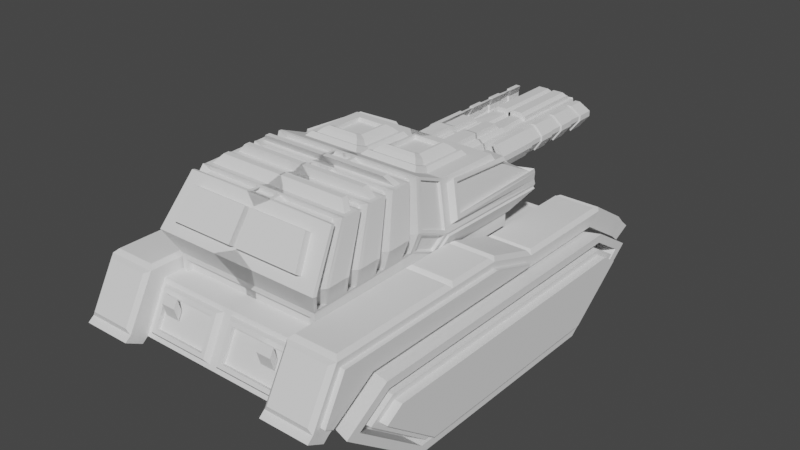 # Source: tank.blend  (saved by Blender 2.93.21; exported with 4.5.12 LTS)
import bpy
from mathutils import Matrix  # noqa: F401  (used for matrix-valued properties, if any)

bpy.ops.wm.read_factory_settings(use_empty=True)
scene = bpy.context.scene
scene.name = 'Scene'

# ---- collections
col_collection = bpy.data.collections.new('Collection'); scene.collection.children.link(col_collection)

# ---- world
world_world = bpy.data.worlds.new('World'); scene.world = world_world
world_world.use_nodes = True; world_world.node_tree.nodes.clear()
_N = world_world.node_tree.nodes; _L = world_world.node_tree.links
n0 = _N.new('ShaderNodeOutputWorld'); n0.name = 'World Output'; n0.location = (300, 300)
n1 = _N.new('ShaderNodeBackground'); n1.name = 'Background'; n1.location = (10, 300)
n1.inputs[0].default_value = (0.05088, 0.05088, 0.05088, 1.0)
_L.new(n1.outputs[0], n0.inputs[0])
n0.is_active_output = True
world_world.color = (0.05088, 0.05088, 0.05088)
world_world.use_sun_shadow = False
world_world.sun_shadow_jitter_overblur = 0.0

# ---- meshes
me_cube_013 = bpy.data.meshes.new('Cube.013')
me_cube_013.from_pydata([(-1.0, -1.479, -0.4168), (-0.95, -2.537, 0.4615), (-1.0, 1.48, -0.4168), (-0.95, 2.541, 0.4824), (-0.95, -2.288, 0.958), (-0.95, 2.044, 0.7911), (0.0, 1.48, -0.4168), (-0.05, 2.541, 0.4824), (0.0, -1.479, -0.4168), (-0.05, -2.537, 0.4615), (-0.05, -2.288, 0.958), (-0.05, 2.044, 0.7911), (-1.214, 1.48, -0.4168), (-1.214, -1.479, -0.4168), (-1.214, -2.559, 0.4168), (-1.214, 2.56, 0.4168), (-1.214, -1.977, 0.7783), (-1.214, 1.978, 0.7783), (-1.041, -2.381, 1.198), (-1.041, 2.211, 0.9398), (-1.041, -2.79, 0.6012), (-1.041, 2.756, 0.6007), (-1.568, -2.381, 1.198), (-1.568, 2.211, 0.9398), (-1.568, -2.79, 0.6012), (-1.568, 2.756, 0.6007), (-1.0, -1.977, 0.7783), (-1.0, 1.978, 0.7783), (-1.0, -2.559, 0.4168), (-1.0, 2.56, 0.4168), (-1.611, -1.998, 0.853), (-1.609, 1.978, 0.7783), (-1.611, -2.561, 0.5034), (-1.609, 2.56, 0.4168), (-1.611, 2.668, 0.3269), (-1.002, 2.668, 0.3269), (-1.62, 2.883, 0.4452), (-0.993, 2.883, 0.4452), (-1.611, -2.633, 0.3552), (-1.001, -2.633, 0.3552), (-1.62, -2.848, 0.4735), (-0.9924, -2.848, 0.4735), (-1.214, 1.34, -0.3657), (-1.214, -1.339, -0.3657), (-1.214, -2.317, 0.3892), (-1.214, 2.318, 0.3892), (-1.214, -1.79, 0.7166), (-1.214, 1.791, 0.7166), (-1.79, 1.412, -0.3197), (-1.79, -1.411, -0.3197), (-1.79, -2.334, 0.3929), (-1.79, 2.513, 0.4012), (-1.79, -1.907, 0.6586), (-1.79, 1.907, 0.6586), (-1.0, 0.4934, -0.4168), (-1.0, -0.4928, -0.4168), (0.0, 0.8534, 0.4168), (0.0, -0.8528, 0.4168), (0.0, 0.4934, -0.4168), (0.0, -0.4928, -0.4168), (-1.0, -0.6588, 1.003), (-1.0, 0.6594, 0.7783), (0.0, 0.6594, 0.7783), (0.0, -0.6588, 1.003), (-1.214, 0.4934, -0.4168), (-1.214, -0.4928, -0.4168), (-1.214, -0.8528, 0.4168), (-1.214, 0.8534, 0.4168), (-1.214, -0.6588, 0.7783), (-1.214, 0.6594, 0.7783), (-1.0, -0.6588, 0.7783), (-1.0, 0.6594, 0.7783), (-1.611, -0.6588, 0.853), (-1.612, 0.6075, 0.853), (-1.041, -0.6642, 1.198), (-1.041, 0.7648, 0.9731), (-1.568, -0.6642, 1.198), (-1.568, 0.7648, 0.9731), (0.0001768, 0.3357, 0.7939), (-0.8232, 0.3357, 0.7939), (-1.0, 0.0002854, -0.4168), (0.0, 0.0002853, 0.4168), (0.0, 0.0002854, -0.4168), (-1.0, 0.0002855, 1.003), (0.0, 0.0002855, 1.003), (-1.214, 0.0002854, -0.4168), (-1.214, 0.0002856, 0.4168), (-1.214, 0.0002855, 0.7783), (-1.0, 0.0002855, 0.7783), (-1.611, 0.0002855, 0.853), (-1.041, 0.06181, 1.18), (-1.568, 0.06181, 1.18), (0.0001768, 1.029, 0.7939), (-0.8232, 1.029, 0.7939), (-1.79, 1.453, -0.4173), (-1.79, -1.452, -0.4173), (-1.79, -2.513, 0.4012), (-1.79, 2.335, 0.3929), (-1.79, -1.941, 0.7562), (-1.79, 1.942, 0.7562), (-1.545, -2.334, 0.3929), (-1.545, 2.335, 0.3929), (-1.545, 1.38, -0.2455), (-1.545, -1.38, -0.2455), (-1.545, -1.88, 0.5844), (-1.545, 1.881, 0.5844), (-1.545, 1.412, -0.3197), (-1.545, -1.411, -0.3197), (-1.545, -2.198, 0.3866), (-1.545, 2.199, 0.3866), (-1.545, -1.907, 0.6586), (-1.545, 1.907, 0.6586), (-1.81, -2.198, 0.3866), (-1.81, 2.199, 0.3866), (-1.81, 1.357, -0.1785), (-1.81, -1.357, -0.1785), (-1.81, -1.861, 0.5174), (-1.81, 1.861, 0.5174), (-0.9609, 0.2198, 0.9214), (0.1378, 0.2198, 0.9214), (0.1378, 1.145, 0.9214), (-0.9609, 1.145, 0.9214), (-0.8232, 0.3357, 0.9214), (0.0001768, 0.3357, 0.9214), (0.0001768, 1.029, 0.9214), (-0.8232, 1.029, 0.9214), (-0.9759, -0.1561, 1.13), (0.1378, -0.1968, 1.101), (0.1127, 1.173, 1.106), (-0.9609, 1.145, 1.088), (-0.9609, -0.5502, 0.8123), (0.1378, -0.5502, 0.8123), (-0.9762, -0.6024, 1.282), (0.1378, -0.5612, 1.248), (-0.8954, -2.023, 0.8456), (0.07235, -2.023, 0.8456), (-0.9764, -2.008, 1.251), (0.07235, -2.031, 1.15), (-1.081, -0.06009, 1.437), (0.2712, -0.1369, 1.366), (0.1237, 1.425, 1.432), (-0.7803, 1.378, 1.468), (-1.093, -0.628, 1.55), (0.2712, -0.5899, 1.548), (-1.101, -2.138, 1.504), (-0.0413, -2.1, 1.623), (-0.9969, -0.03825, 1.888), (0.1603, -0.1081, 1.962), (-0.005217, 1.068, 1.769), (-0.5593, 1.084, 1.75), (-0.9826, -0.5253, 2.117), (0.1225, -0.5252, 2.114), (-0.9857, -1.742, 2.07), (0.1225, -1.742, 2.082), (0.1378, -0.7709, 1.243), (0.1378, -0.9811, 1.239), (0.1378, -1.191, 1.234), (0.1378, -1.401, 1.23), (0.1378, -1.612, 1.225), (0.1378, -1.822, 1.22), (0.1378, -1.811, 0.7847), (0.1378, -1.601, 0.7893), (0.1378, -1.39, 0.7939), (0.1378, -1.18, 0.7985), (0.1378, -0.97, 0.8031), (0.1378, -0.7598, 0.8077), (-0.9609, -1.811, 0.7847), (-0.9609, -1.601, 0.7893), (-0.9609, -1.39, 0.7939), (-0.9609, -1.18, 0.7985), (-0.9609, -0.97, 0.8031), (-0.9609, -0.7598, 0.8077), (-0.9764, -1.877, 1.254), (-0.9763, -1.585, 1.26), (-0.9764, -1.452, 1.263), (-0.9762, -1.162, 1.269), (-0.9763, -1.027, 1.272), (-0.9762, -0.7381, 1.279), (0.2712, -0.8165, 1.543), (0.2712, -1.044, 1.537), (0.2712, -1.271, 1.531), (0.2712, -1.498, 1.526), (0.2712, -1.725, 1.52), (0.2712, -1.952, 1.514), (-1.094, -1.952, 1.514), (-1.099, -1.684, 1.516), (-1.094, -1.498, 1.526), (-1.098, -1.232, 1.528), (-1.094, -1.044, 1.537), (-1.094, -0.8165, 1.543), (0.1225, -0.634, 2.111), (0.1225, -0.8941, 2.104), (0.1225, -1.003, 2.101), (0.1225, -1.263, 2.094), (0.1225, -1.373, 2.092), (0.1225, -1.633, 2.085), (-0.9323, -1.544, 2.087), (-0.9853, -1.372, 2.082), (-0.9323, -1.175, 2.097), (-0.9848, -1.003, 2.094), (-0.9323, -0.8054, 2.106), (-0.9323, -0.7227, 2.109), (-0.9609, -0.7709, 1.243), (-0.9744, -0.5332, 1.266), (-1.088, -0.5538, 1.568), (-0.7914, -0.3095, 2.043), (-0.8954, -2.031, 1.15), (-0.869, -2.1, 1.623), (-0.0316, -0.3095, 2.043), (-0.7887, -1.86, 1.966), (-0.03143, -1.86, 1.966), (0.1093, -1.544, 2.087), (-0.9609, -1.822, 1.22), (-0.9609, -1.612, 1.225), (-0.9609, -1.401, 1.23), (-0.9609, -1.191, 1.234), (-0.9609, -0.9811, 1.239), (0.1093, -0.7227, 2.109), (0.1093, -0.8054, 2.106), (0.1093, -1.092, 2.099), (0.1093, -1.175, 2.097), (0.1093, -1.461, 2.089), (-1.096, -0.7782, 1.541), (-0.9843, -0.6338, 2.106), (-1.092, -1.082, 1.539), (-0.9821, -0.8943, 2.11), (-1.094, -1.271, 1.531), (-0.9323, -1.092, 2.099), (-1.09, -1.538, 1.529), (-0.9816, -1.264, 2.103), (-1.094, -1.725, 1.52), (-0.9323, -1.461, 2.089), (-1.088, -1.993, 1.518), (-0.9812, -1.633, 2.096), (-0.9766, -0.7761, 1.492), (-0.9734, -0.6259, 1.501), (-0.8647, -0.6318, 2.057), (-0.8629, -0.5233, 2.068), (-0.9814, -2.136, 1.455), (-0.9688, -1.991, 1.469), (-0.9796, -1.682, 1.467), (-0.9705, -1.536, 1.48), (-0.978, -1.229, 1.479), (-0.972, -1.08, 1.491), (-0.866, -1.74, 2.021), (-0.8615, -1.631, 2.047), (-0.8656, -1.37, 2.033), (-0.862, -1.262, 2.054), (-0.8652, -1.001, 2.045), (-0.8624, -0.8922, 2.061), (-0.8565, -0.7361, 1.23), (-0.8566, -0.6003, 1.233), (-0.8567, -2.006, 1.202), (0.2421, -0.5232, 2.065), (0.2421, -1.74, 2.033), (0.2421, -1.631, 2.036), (-0.8568, -1.875, 1.205), (-0.8567, -1.583, 1.211), (-0.8567, -1.45, 1.214), (-0.8566, -1.16, 1.22), (-0.8566, -1.025, 1.223), (0.2421, -0.6319, 2.062), (0.2421, -0.8921, 2.055), (0.2421, -1.001, 2.052), (0.2421, -1.261, 2.046), (0.2421, -1.371, 2.043), (-1.102, 1.495, 1.425), (0.227, 1.503, 1.33), (-1.016, 0.8014, 1.879), (0.1603, 0.7737, 1.948), (-0.7292, 1.349, 1.335), (0.1237, 1.349, 1.335), (-0.4288, 0.8024, 1.767), (0.08185, 0.8024, 1.767), (-0.7292, 1.349, 1.335), (0.1237, 1.349, 1.335), (-0.4626, 0.9915, 1.616), (0.08185, 0.8024, 1.767), (-0.4861, 0.8656, 1.422), (0.05008, 0.8656, 1.422), (-0.39, 0.8656, 1.68), (0.01677, 0.8656, 1.68), (-0.4861, 1.453, 1.422), (0.05008, 1.453, 1.422), (0.01677, 1.453, 1.68), (-0.39, 1.453, 1.68), (0.05008, 1.552, 1.318), (0.01677, 1.552, 1.643), (0.05008, 2.012, 1.318), (0.01677, 2.012, 1.643), (-0.3484, 2.076, 1.318), (0.05008, 2.076, 1.318), (0.01677, 2.076, 1.59), (-0.2388, 2.561, 1.59), (-0.2951, 3.624, 1.344), (0.04205, 3.624, 1.344), (0.01502, 3.624, 1.564), (-0.2428, 3.624, 1.564), (-0.3484, 3.624, 1.318), (0.05008, 3.624, 1.318), (0.01677, 3.624, 1.59), (-0.2388, 3.598, 1.59), (-0.2951, 3.47, 1.344), (0.04205, 3.17, 1.344), (0.01502, 3.17, 1.564), (-0.2428, 3.47, 1.564), (-0.3399, 1.552, 1.643), (-0.4359, 1.552, 1.318), (-0.3399, 2.012, 1.643), (-0.4359, 2.012, 1.318), (-0.2839, 2.076, 1.59), (-0.007396, 2.561, 1.59), (-0.2839, 3.624, 1.59), (-0.007396, 3.599, 1.59), (-0.043, 3.519, 1.688), (-0.007396, 2.561, 1.648), (-0.2388, 2.561, 1.648), (-0.2388, 3.554, 1.648), (-0.3748, 1.584, 1.486), (-0.3949, 1.584, 1.416), (-0.3748, 1.98, 1.486), (-0.3949, 1.98, 1.416), (-0.5222, 1.584, 1.488), (-0.5222, 1.584, 1.415), (-0.5222, 1.98, 1.526), (-0.5222, 1.98, 1.453), (-0.5942, 1.584, 1.526), (-0.5942, 1.584, 1.453), (-0.5942, 1.98, 1.526), (-0.5942, 1.98, 1.453), (-0.4317, 1.98, 1.66), (-0.4317, 1.584, 1.66), (-0.4472, 1.98, 1.323), (-0.4472, 1.584, 1.323), (-0.4994, 1.98, 1.66), (-0.4994, 1.584, 1.66), (-0.5149, 1.98, 1.323), (-0.5149, 1.584, 1.323), (-0.5222, 3.543, 1.526), (-0.5222, 3.543, 1.453), (-0.5942, 3.543, 1.526), (-0.5942, 3.543, 1.453), (-0.5149, 3.439, 1.323), (-0.4472, 3.439, 1.323), (-0.4994, 3.439, 1.66), (-0.4317, 3.439, 1.66), (-0.4656, 3.216, 1.331), (-0.4472, 3.022, 1.323), (-0.4647, 2.799, 1.331), (-0.4472, 2.605, 1.323), (-0.4635, 2.382, 1.331), (-0.4611, 2.203, 1.332), (-0.5065, 2.203, 1.337), (-0.5149, 2.397, 1.323), (-0.5064, 2.619, 1.337), (-0.5149, 2.814, 1.323), (-0.5064, 3.036, 1.336), (-0.5072, 3.216, 1.34), (-0.5382, 2.217, 1.532), (-0.5222, 2.426, 1.526), (-0.5373, 2.664, 1.533), (-0.5222, 2.873, 1.526), (-0.5366, 3.11, 1.534), (-0.5409, 3.305, 1.527), (-0.4505, 3.216, 1.653), (-0.4317, 3.022, 1.66), (-0.4495, 2.799, 1.653), (-0.4317, 2.605, 1.66), (-0.4483, 2.382, 1.652), (-0.446, 2.203, 1.651), (-0.5775, 2.218, 1.521), (-0.5942, 2.426, 1.526), (-0.5769, 2.664, 1.522), (-0.5942, 2.873, 1.526), (-0.5763, 3.111, 1.523), (-0.5796, 3.305, 1.519), (-0.5794, 3.305, 1.46), (-0.5942, 3.096, 1.453), (-0.5789, 2.859, 1.46), (-0.5942, 2.65, 1.453), (-0.5783, 2.412, 1.459), (-0.5774, 2.218, 1.458), (-0.5384, 2.217, 1.448), (-0.5222, 2.426, 1.453), (-0.5376, 2.664, 1.447), (-0.5222, 2.873, 1.453), (-0.5369, 3.11, 1.445), (-0.541, 3.305, 1.453), (-0.4925, 3.216, 1.642), (-0.4994, 3.022, 1.66), (-0.4922, 2.799, 1.643), (-0.4994, 2.605, 1.66), (-0.4919, 2.382, 1.644), (-0.4915, 2.203, 1.645), (-0.5942, 2.203, 1.453), (-0.5149, 2.188, 1.323), (-0.5942, 2.426, 1.453), (-0.5067, 2.382, 1.339), (-0.5768, 2.664, 1.457), (-0.5149, 2.605, 1.323), (-0.5942, 2.873, 1.453), (-0.5069, 2.799, 1.34), (-0.5762, 3.111, 1.456), (-0.5149, 3.022, 1.323), (-0.5942, 3.319, 1.453), (-0.5149, 3.231, 1.323), (-0.4472, 2.188, 1.323), (-0.5222, 2.203, 1.453), (-0.4472, 2.397, 1.323), (-0.5396, 2.412, 1.45), (-0.4592, 2.619, 1.332), (-0.5222, 2.65, 1.453), (-0.4472, 2.814, 1.323), (-0.5403, 2.859, 1.452), (-0.4571, 3.036, 1.333), (-0.5222, 3.096, 1.453), (-0.4472, 3.231, 1.323), (-0.5222, 3.319, 1.453), (-0.4994, 2.188, 1.66), (-0.5942, 2.203, 1.526), (-0.4994, 2.397, 1.66), (-0.5785, 2.412, 1.52), (-0.4913, 2.619, 1.646), (-0.5942, 2.65, 1.526), (-0.4994, 2.814, 1.66), (-0.5791, 2.859, 1.52), (-0.4912, 3.036, 1.647), (-0.5942, 3.096, 1.526), (-0.4994, 3.231, 1.66), (-0.5942, 3.319, 1.526), (-0.4317, 2.188, 1.66), (-0.4317, 2.397, 1.66), (-0.4441, 2.619, 1.651), (-0.4317, 2.814, 1.66), (-0.442, 3.036, 1.65), (-0.4317, 3.231, 1.66), (-0.5222, 2.203, 1.526), (-0.5394, 2.412, 1.53), (-0.5222, 2.65, 1.526), (-0.5402, 2.859, 1.528), (-0.5222, 3.096, 1.526), (-0.5222, 3.319, 1.526), (-0.2977, 0.9364, 1.717), (-0.4646, 0.8656, 1.418), (0.02858, 0.8656, 1.421), (-0.07557, 0.9364, 1.72), (-0.3685, 1.449, 1.682), (-0.4646, 1.451, 1.425), (0.02858, 1.453, 1.422), (-0.004739, 1.453, 1.68), (0.02858, 1.552, 1.318), (-0.004739, 1.552, 1.643), (-0.3184, 1.547, 1.645), (-0.4144, 1.549, 1.321), (-0.004739, 2.012, 1.643), (-0.3184, 2.007, 1.647), (-0.4144, 2.001, 1.318), (0.02858, 2.012, 1.318), (-0.2628, 2.07, 1.594), (-0.3268, 2.065, 1.318), (0.02858, 2.076, 1.318), (-0.004739, 2.076, 1.59), (0.02858, 3.624, 1.315), (-0.3268, 3.624, 1.305), (-0.2736, 3.624, 1.331), (0.02054, 3.624, 1.341), (-0.004739, 3.625, 1.59), (-0.006486, 3.624, 1.565), (-0.2213, 3.624, 1.576), (-0.2663, 3.639, 1.604), (-0.2213, 3.17, 1.562), (-0.2736, 3.17, 1.342), (0.02054, 3.17, 1.343), (-0.006486, 3.17, 1.563), (0.01411, 2.561, 1.59), (-0.2173, 2.56, 1.59), (-0.2173, 3.61, 1.59), (0.01411, 3.598, 1.59), (0.01411, 3.554, 1.648), (0.01411, 2.561, 1.648), (-0.1817, 3.519, 1.688), (-0.2173, 2.561, 1.648), (-0.004739, 0.8656, 1.679), (-0.3685, 0.8656, 1.677), (-0.007396, 3.554, 1.648), (-0.2173, 3.554, 1.648), (-0.3329, 1.441, 1.725), (-0.04034, 1.453, 1.721), (-0.04034, 1.552, 1.684), (-0.2827, 1.54, 1.688), (-0.07556, 1.975, 1.684), (-0.2475, 1.966, 1.693), (-0.2279, 2.06, 1.641), (-0.04034, 2.076, 1.63), (-0.043, 2.561, 1.63), (-0.1817, 2.558, 1.63), (-0.043, 2.561, 1.688), (-0.1817, 2.561, 1.688), (-0.04034, 2.012, 1.684), (-0.2827, 1.999, 1.694), (-0.04034, 0.9012, 1.719), (-0.3329, 0.9012, 1.717), (-0.2977, 1.434, 1.728), (-0.07557, 1.453, 1.721), (-0.07557, 1.552, 1.684), (-0.2474, 1.532, 1.69), (-0.0885, 1.464, 1.785), (-0.2789, 1.447, 1.791), (-0.0885, 1.548, 1.754), (-0.2358, 1.532, 1.759), (-0.08849, 1.911, 1.754), (-0.2359, 1.903, 1.761), (-0.0885, 1.021, 1.784), (-0.2789, 1.021, 1.782), (-1.041, 2.094, 0.9731), (-1.568, 2.094, 0.9731), (-0.991, 2.775, 0.5351), (-1.618, 2.775, 0.5351), (-0.991, 2.144, 0.927), (-1.618, 2.144, 0.927), (-1.041, 0.6809, 0.986), (-1.568, 0.6809, 0.986), (-1.041, -0.04971, 1.198), (-0.991, 0.7148, 0.927), (-1.568, -0.04971, 1.198), (-1.616, 0.6173, 0.8793), (-1.041, -0.7642, 1.198), (-1.568, -0.7642, 1.198), (-0.991, 0.0002855, 1.151), (-1.616, -0.01117, 1.077), (-1.041, -2.496, 1.13), (-1.568, -2.496, 1.13), (-0.991, -0.7142, 1.151), (-1.616, -0.7142, 1.077), (-0.991, -2.431, 1.151), (-1.616, -2.388, 1.077), (-0.991, -2.774, 0.5351), (-1.617, -2.672, 0.5644), (-1.0, 2.56, 0.4168), (-1.0, 1.978, 0.7783), (0.0, 2.56, 0.4168), (0.0, 1.978, 0.7783), (-0.7914, -0.1081, 1.962), (-1.079, -0.1097, 1.336), (-1.094, 1.531, 1.349), (-0.7914, 0.5819, 1.951), (-0.4626, 1.068, 1.769), (-0.7292, 1.425, 1.432), (-1.051, 0.9119, 1.893), (-1.121, 1.473, 1.527), (-1.071, 0.04761, 1.896), (-1.134, 0.03091, 1.551), (-0.751, 1.153, 1.777), (-0.8971, 1.343, 1.585), (-0.0316, 0.5819, 1.951), (-0.0316, -0.1081, 1.962), (-0.9833, 0.7737, 1.948), (-0.9895, -0.1412, 1.941), (-0.9895, -0.4628, 2.071), (0.1603, -0.4875, 2.115), (-0.7468, -0.06191, 2.015), (-0.07626, -0.06191, 2.015), (-0.1155, 0.5078, 2.006), (-0.7076, 0.5078, 2.006), (-0.7076, -0.2033, 2.072), (-0.1155, -0.2033, 2.072), (-0.9708, 1.164, 1.12), (0.1378, 1.145, 1.088), (-0.9744, -0.219, 1.139), (-1.088, -0.1668, 1.412), (-1.084, 1.512, 1.317), (-1.099, 1.521, 1.295), (0.2712, 1.531, 1.349), (-0.9858, 1.173, 1.097), (0.09774, 1.182, 1.084), (-0.9908, -0.1472, 1.108), (-1.094, -0.1008, 1.313), (0.2121, 1.512, 1.308), (-1.609, -2.559, 0.4168), (-1.609, -1.977, 0.7783), (-1.618, -2.774, 0.5351), (-1.618, -2.431, 1.151), (-1.609, -0.6588, 0.7783), (-1.609, 0.0002855, 0.7783), (-1.609, 0.6594, 0.7783), (-1.618, -0.7142, 1.151), (-1.618, 0.0002855, 1.151), (-1.618, 0.7148, 0.927), (-1.67, -1.998, 0.8504), (-1.675, -2.387, 1.074), (-1.675, -0.714, 1.074), (-1.67, -0.6586, 0.8504), (-1.675, -0.01093, 1.074), (-1.67, 0.000522, 0.8504), (-1.67, -2.561, 0.5008), (-1.676, -2.672, 0.5618), (-1.67, 0.6077, 0.8504), (-1.675, 0.6175, 0.8767), (-1.0, -2.559, 0.4168), (0.0, -2.559, 0.4168), (0.0, -2.265, 1.003), (-1.0, -2.265, 1.003), (0.0, -2.559, 0.4168), (-1.0, -2.559, 0.4168), (0.0, -2.265, 1.003), (-1.0, -2.265, 1.003), (-0.1499, -2.55, 0.5587), (-0.8501, -2.55, 0.5587), (-0.1499, -2.374, 0.9106), (-0.8501, -2.374, 0.9106), (-1.094, -2.18, 1.508), (0.2712, -2.18, 1.508), (-0.9833, -1.78, 2.081), (0.1603, -1.78, 2.081), (-0.869, -2.174, 1.675), (-0.0413, -2.174, 1.675), (-0.7887, -1.935, 2.018), (-0.03143, -1.935, 2.018), (-0.9833, -0.1081, 1.962), (-1.081, -0.1713, 1.35), (-1.081, -0.5561, 1.506), (-0.9833, -0.4875, 2.115), (-0.9538, -0.1438, 1.934), (-1.052, -0.1694, 1.405), (-1.052, -0.5564, 1.561), (-0.9538, -0.4654, 2.064), (-0.9609, -0.1968, 1.101), (-1.094, -0.1369, 1.366), (-0.9609, -0.5612, 1.248), (-1.094, -0.5899, 1.548), (-0.9385, -0.2124, 1.156), (-1.045, -0.1646, 1.367), (-0.9385, -0.5266, 1.282), (-1.045, -0.5494, 1.522), (-0.07626, 0.547, 2.006), (-0.1155, -0.06191, 2.015), (-0.7468, 0.547, 2.006), (-0.7076, -0.06191, 2.015), (-0.7468, -0.2397, 2.087), (-0.07626, -0.2397, 2.087), (-0.6109, -0.01753, 2.11), (-0.1605, -0.02685, 2.068), (-0.2399, 0.3681, 2.104), (-0.5831, 0.3681, 2.104), (-0.5831, -0.07253, 2.132), (-0.2399, -0.07253, 2.132), (-0.1605, 0.4561, 2.061), (-0.2121, -0.01753, 2.11), (-0.6625, 0.4561, 2.061), (-0.6625, -0.02685, 2.068), (-0.6625, -0.1467, 2.117), (-0.1605, -0.1467, 2.117), (-1.81, 1.38, -0.2455), (-1.81, -1.38, -0.2455), (-1.81, -2.081, 0.3806), (-1.81, 2.082, 0.3806), (-1.81, -1.88, 0.5844), (-1.81, 1.881, 0.5844), (-1.912, -2.081, 0.3806), (-1.912, 2.082, 0.3806), (-1.912, 1.357, -0.1785), (-1.912, -1.357, -0.1785), (-1.912, -1.861, 0.5174), (-1.912, 1.861, 0.5174), (0.1603, -0.6717, 2.11), (0.1603, -0.8564, 2.105), (0.1603, -1.041, 2.1), (0.1603, -1.226, 2.095), (0.1603, -1.41, 2.091), (0.1603, -1.595, 2.086), (-0.9833, -1.595, 2.086), (-0.9833, -1.41, 2.091), (-0.9833, -1.226, 2.095), (-0.9833, -1.041, 2.1), (-0.9833, -0.8564, 2.105), (-0.9833, -0.6717, 2.11), (0.01028, -0.8035, 2.212), (0.01028, -0.8705, 2.211), (0.01028, -1.103, 2.205), (0.01028, -1.17, 2.203), (0.01028, -1.402, 2.197), (0.01028, -1.469, 2.195), (-0.8333, -1.469, 2.195), (-0.8333, -1.402, 2.197), (-0.8333, -1.17, 2.203), (-0.8333, -1.103, 2.205), (-0.8333, -0.8705, 2.211), (-0.8333, -0.8035, 2.212), (-0.2121, 0.3959, 2.104), (-0.2399, -0.01753, 2.11), (-0.6109, 0.3959, 2.104), (-0.5831, -0.01753, 2.11), (-0.6109, -0.09833, 2.143), (-0.2121, -0.09833, 2.143), (-0.5831, -0.02734, 2.062), (-0.2399, -0.02734, 2.062), (-0.2399, 0.3583, 2.056), (-0.5831, 0.3583, 2.056), (-0.5831, -0.08234, 2.084), (-0.2399, -0.08234, 2.084), (-0.09962, -2.573, 0.5138), (-0.9004, -2.573, 0.5138), (-0.09962, -2.351, 0.9555), (-0.9004, -2.351, 0.9555), (-0.1499, -2.502, 0.5344), (-0.8501, -2.502, 0.5344), (-0.1499, -2.325, 0.8863), (-0.8501, -2.325, 0.8863), (-0.6056, -2.439, 0.7027), (-0.7929, -2.439, 0.7027), (-0.6056, -2.388, 0.8048), (-0.7929, -2.388, 0.8048), (-0.6056, -2.484, 0.8594), (-0.7929, -2.484, 0.8594), (-0.6056, -2.432, 0.9615), (-0.7929, -2.432, 0.9615), (-0.9609, -2.021, 0.7801), (0.1378, -2.021, 0.7801), (-0.9609, -2.032, 1.216), (0.1378, -2.032, 1.216), (-0.8954, -1.959, 0.8472), (0.07235, -1.959, 0.8472), (-0.8954, -1.967, 1.152), (0.07235, -1.967, 1.152), (-1.061, -0.00201, 1.95), (-1.145, -0.02385, 1.499), (-1.127, 1.445, 1.58), (-1.076, 0.932, 1.844), (-0.6821, 1.14, 1.789), (-0.8607, 1.378, 1.561), (-1.035, 0.9098, 1.802), (-1.085, 1.423, 1.538), (-1.03, 0.02539, 1.854), (-1.093, 0.008691, 1.509), (-0.7098, 1.13, 1.735), (-0.8559, 1.321, 1.543)], [], [(598, 601, 26, 28), (8, 599, 598, 0), (55, 0, 13, 65), (55, 59, 8, 0), (2, 538, 540, 6), (63, 60, 601, 600), (9, 10, 702, 700), (7, 3, 5, 11), (56, 62, 541, 540), (64, 67, 15, 12), (66, 14, 16, 68), (538, 2, 12, 15), (0, 598, 14, 13), (14, 598, 28, 578), (68, 16, 579, 582), (20, 530, 531, 24), (75, 514, 515, 77), (19, 21, 25, 23), (16, 14, 578, 579), (61, 539, 27, 71), (538, 15, 33, 29), (539, 538, 29, 27), (15, 17, 31, 33), (587, 519, 31, 584), (533, 529, 592, 590), (519, 517, 33, 31), (580, 578, 38, 40), (517, 516, 37, 36), (92, 78, 79, 93), (36, 37, 35, 34), (29, 33, 34, 35), (33, 517, 36, 34), (41, 40, 38, 39), (536, 580, 40, 41), (578, 28, 39, 38), (43, 42, 45, 44), (45, 47, 46, 44), (97, 48, 106, 101), (50, 52, 110, 100), (47, 45, 51, 99), (46, 47, 99, 98), (42, 43, 95, 94), (44, 46, 98, 96), (45, 42, 94, 51), (43, 44, 96, 95), (32, 537, 595, 594), (535, 533, 590, 589), (601, 60, 70, 26), (83, 61, 71, 88), (18, 526, 527, 22), (90, 520, 521, 91), (17, 69, 584, 31), (87, 68, 582, 583), (15, 67, 69, 17), (86, 66, 68, 87), (13, 14, 66, 65), (85, 86, 67, 64), (599, 600, 63, 57), (81, 84, 62, 56), (541, 539, 61, 62), (84, 83, 60, 63), (2, 6, 58, 54), (80, 82, 59, 55), (2, 54, 64, 12), (80, 55, 65, 85), (54, 80, 85, 64), (54, 58, 82, 80), (62, 61, 83, 84), (57, 63, 84, 81), (65, 66, 86, 85), (67, 86, 87, 69), (69, 87, 583, 584), (74, 522, 524, 76), (60, 83, 88, 70), (89, 72, 591, 593), (88, 71, 27, 29, 35, 37, 516, 518, 523, 528, 532, 534, 536, 41, 39, 28, 26, 70), (49, 48, 94, 95), (50, 49, 95, 96), (48, 97, 51, 94), (53, 52, 98, 99), (52, 50, 96, 98), (97, 53, 99, 51), (109, 102, 652, 113), (108, 104, 656, 112), (48, 49, 107, 106), (53, 97, 101, 111), (52, 53, 111, 110), (49, 50, 100, 107), (103, 102, 106, 107), (108, 103, 107, 100), (102, 109, 101, 106), (105, 104, 110, 111), (104, 108, 100, 110), (109, 105, 111, 101), (655, 114, 660, 659), (654, 116, 662, 658), (102, 103, 653, 652), (105, 109, 113, 657), (104, 105, 657, 656), (103, 108, 112, 653), (120, 121, 129, 567), (93, 79, 122, 125), (79, 78, 123, 122), (78, 92, 124, 123), (92, 93, 125, 124), (119, 118, 122, 123), (120, 119, 123, 124), (121, 120, 124, 125), (118, 121, 125, 122), (127, 567, 572, 139), (626, 118, 130, 628), (121, 118, 626, 129), (119, 120, 567, 127), (118, 119, 131, 130), (119, 127, 133, 131), (232, 172, 256, 239), (166, 160, 717, 716), (212, 166, 716, 718), (267, 128, 574, 577), (266, 138, 725, 549), (204, 558, 625, 624), (718, 719, 611, 610), (133, 127, 139, 143), (128, 566, 573, 574), (203, 620, 633, 632), (154, 133, 143, 178), (542, 205, 638, 560), (554, 545, 636, 634), (151, 150, 237, 253), (178, 143, 559, 664), (143, 139, 147, 559), (547, 546, 272, 270), (229, 228, 241, 247), (145, 210, 617, 615), (173, 185, 240, 257), (189, 188, 674, 675), (142, 132, 251, 235), (226, 186, 672, 673), (187, 199, 248, 242), (230, 184, 670, 671), (611, 183, 669, 613), (183, 182, 668, 669), (182, 181, 667, 668), (181, 180, 666, 667), (180, 179, 665, 666), (179, 178, 664, 665), (228, 174, 258, 241), (201, 200, 686, 687), (136, 144, 238, 252), (219, 227, 685, 678), (225, 224, 243, 249), (220, 219, 678, 679), (719, 159, 183, 611), (159, 158, 182, 183), (158, 157, 181, 182), (157, 156, 180, 181), (156, 155, 179, 180), (155, 154, 178, 179), (628, 130, 171, 202), (202, 171, 170, 216), (216, 170, 169, 215), (215, 169, 168, 214), (214, 168, 167, 213), (213, 167, 166, 212), (130, 131, 165, 171), (171, 165, 164, 170), (170, 164, 163, 169), (169, 163, 162, 168), (168, 162, 161, 167), (167, 161, 160, 166), (175, 187, 242, 259), (202, 216, 188, 189), (150, 142, 235, 237), (215, 214, 186, 226), (222, 223, 236, 234), (213, 212, 184, 230), (131, 133, 154, 165), (165, 154, 155, 164), (164, 155, 156, 163), (163, 156, 157, 162), (162, 157, 158, 161), (161, 158, 159, 160), (177, 132, 628, 202), (142, 150, 621, 629), (144, 136, 718, 610), (132, 142, 629, 628), (150, 151, 559, 621), (153, 152, 612, 613), (195, 153, 613, 669), (152, 144, 610, 612), (136, 172, 212, 718), (173, 174, 214, 213), (175, 176, 216, 215), (151, 190, 664, 559), (191, 192, 666, 665), (193, 194, 668, 667), (223, 222, 189, 675), (224, 225, 674, 188), (199, 187, 226, 673), (228, 229, 672, 186), (197, 185, 230, 671), (232, 233, 670, 184), (190, 223, 675, 664), (225, 191, 665, 674), (192, 199, 673, 666), (229, 193, 667, 672), (194, 197, 671, 668), (233, 195, 669, 670), (222, 177, 202, 189), (176, 224, 188, 216), (187, 175, 215, 226), (174, 228, 186, 214), (185, 173, 213, 230), (172, 232, 184, 212), (256, 252, 238, 239), (255, 245, 244, 254), (239, 238, 244, 245), (235, 234, 236, 237), (243, 242, 248, 249), (241, 240, 246, 247), (253, 237, 236, 261), (262, 249, 248, 263), (264, 247, 246, 265), (251, 250, 234, 235), (260, 259, 242, 243), (258, 257, 240, 241), (185, 197, 246, 240), (152, 153, 254, 244), (233, 232, 239, 245), (153, 195, 255, 254), (223, 190, 261, 236), (144, 152, 244, 238), (191, 225, 249, 262), (172, 136, 252, 256), (199, 192, 263, 248), (174, 173, 257, 258), (193, 229, 247, 264), (176, 175, 259, 260), (197, 194, 265, 246), (190, 151, 253, 261), (195, 233, 245, 255), (192, 191, 262, 263), (177, 222, 234, 250), (194, 193, 264, 265), (132, 177, 250, 251), (224, 176, 260, 243), (547, 140, 572, 544), (148, 546, 556, 269), (149, 141, 729, 728), (271, 270, 272, 273), (140, 547, 270, 271), (546, 148, 273, 272), (275, 274, 276, 277), (444, 482, 483, 443), (284, 283, 286, 287), (278, 280, 285, 282), (444, 443, 447, 448), (281, 279, 283, 284), (505, 502, 507, 509), (491, 505, 509, 511), (490, 491, 511, 510), (282, 285, 306, 307), (448, 447, 453, 450), (309, 308, 310, 290), (450, 453, 456, 457), (287, 286, 288, 289), (457, 456, 459, 460), (289, 288, 291, 292), (499, 498, 493, 492), (301, 293, 316, 317), (290, 310, 312, 298), (460, 459, 463, 462), (468, 467, 473, 470), (464, 465, 462, 463), (467, 468, 469, 466), (297, 294, 298, 312), (472, 471, 470, 473), (294, 297, 305, 302), (465, 464, 471, 472), (307, 306, 308, 309), (494, 495, 492, 493), (476, 313, 466, 469), (477, 474, 292, 300), (293, 301, 312, 310), (497, 496, 314, 480), (313, 476, 485, 484), (474, 477, 478, 479), (495, 494, 496, 497), (319, 321, 320, 318), (323, 322, 326, 327), (318, 320, 324, 322), (319, 318, 322, 323), (321, 319, 323, 325), (320, 321, 325, 324), (327, 326, 328, 329), (404, 429, 340, 341), (435, 441, 338, 345), (327, 329, 336, 337), (332, 333, 337, 336), (331, 330, 334, 335), (325, 323, 333, 332), (326, 322, 331, 335), (328, 326, 335, 334), (416, 405, 342, 343), (323, 327, 337, 333), (322, 324, 330, 331), (341, 339, 343, 342), (338, 339, 341, 340), (338, 340, 344, 345), (441, 417, 339, 338), (428, 435, 345, 344), (429, 428, 344, 340), (417, 416, 343, 339), (405, 404, 341, 342), (336, 329, 394, 395), (352, 381, 380, 397), (353, 396, 379, 399), (354, 398, 378, 401), (355, 400, 377, 403), (356, 402, 376, 357), (325, 332, 406, 407), (382, 351, 350, 409), (383, 408, 349, 411), (384, 410, 348, 413), (385, 412, 347, 415), (386, 414, 346, 387), (328, 334, 418, 419), (370, 393, 392, 421), (371, 420, 391, 423), (372, 422, 390, 425), (373, 424, 389, 427), (374, 426, 388, 375), (334, 330, 430, 418), (393, 369, 368, 392), (420, 431, 367, 391), (422, 432, 366, 390), (424, 433, 365, 389), (426, 434, 364, 388), (324, 325, 407, 436), (358, 382, 409, 437), (359, 383, 411, 438), (360, 384, 413, 439), (361, 385, 415, 440), (362, 386, 387, 363), (332, 336, 395, 406), (351, 352, 397, 350), (408, 353, 399, 349), (410, 354, 401, 348), (412, 355, 403, 347), (414, 356, 357, 346), (330, 324, 436, 430), (369, 358, 437, 368), (431, 359, 438, 367), (432, 360, 439, 366), (433, 361, 440, 365), (434, 362, 363, 364), (329, 328, 419, 394), (381, 370, 421, 380), (396, 371, 423, 379), (398, 372, 425, 378), (400, 373, 427, 377), (402, 374, 375, 376), (381, 352, 395, 394), (397, 380, 396, 353), (398, 354, 399, 379), (401, 378, 400, 355), (402, 356, 403, 377), (357, 376, 404, 405), (351, 382, 407, 406), (409, 350, 408, 383), (410, 384, 411, 349), (413, 348, 412, 385), (414, 386, 415, 347), (387, 346, 416, 417), (393, 370, 419, 418), (421, 392, 420, 371), (422, 372, 423, 391), (425, 390, 424, 373), (426, 374, 427, 389), (375, 388, 428, 429), (369, 393, 418, 430), (392, 368, 431, 420), (432, 422, 391, 367), (390, 366, 433, 424), (434, 426, 389, 365), (388, 364, 435, 428), (382, 358, 436, 407), (437, 409, 383, 359), (384, 360, 438, 411), (439, 413, 385, 361), (386, 362, 440, 415), (363, 387, 417, 441), (352, 351, 406, 395), (350, 397, 353, 408), (354, 410, 349, 399), (348, 401, 355, 412), (356, 414, 347, 403), (346, 357, 405, 416), (358, 369, 430, 436), (368, 437, 359, 431), (360, 432, 367, 438), (366, 439, 361, 433), (362, 434, 365, 440), (364, 363, 441, 435), (370, 381, 394, 419), (380, 421, 371, 396), (372, 398, 379, 423), (378, 425, 373, 400), (374, 402, 377, 427), (376, 375, 429, 404), (443, 483, 280, 278), (482, 444, 279, 281), (483, 446, 285, 280), (447, 443, 278, 282), (444, 448, 283, 279), (449, 482, 281, 284), (448, 450, 286, 283), (451, 449, 284, 287), (446, 452, 306, 285), (453, 447, 282, 307), (454, 451, 287, 289), (452, 455, 308, 306), (456, 453, 307, 309), (450, 457, 288, 286), (455, 458, 310, 308), (459, 456, 309, 290), (457, 460, 291, 288), (461, 454, 289, 292), (460, 462, 299, 291), (463, 459, 290, 298), (464, 463, 298, 294), (462, 465, 295, 299), (467, 466, 300, 296), (469, 468, 297, 312), (470, 471, 302, 305), (472, 473, 304, 303), (473, 467, 296, 304), (468, 470, 305, 297), (471, 464, 294, 302), (465, 472, 303, 295), (311, 461, 292, 474), (458, 475, 293, 310), (476, 469, 312, 301), (466, 313, 477, 300), (484, 315, 479, 478), (481, 485, 317, 316), (475, 481, 316, 293), (485, 476, 301, 317), (313, 484, 478, 477), (315, 311, 474, 479), (500, 501, 483, 482), (480, 314, 484, 485), (501, 486, 446, 483), (487, 500, 482, 449), (488, 487, 449, 451), (486, 489, 452, 446), (498, 488, 451, 454), (489, 499, 455, 452), (499, 492, 458, 455), (493, 498, 454, 461), (494, 493, 461, 311), (492, 495, 475, 458), (314, 496, 315, 484), (497, 480, 485, 481), (495, 497, 481, 475), (496, 494, 311, 315), (491, 490, 498, 499), (445, 442, 501, 500), (442, 502, 486, 501), (503, 445, 500, 487), (504, 503, 487, 488), (502, 505, 489, 486), (490, 504, 488, 498), (505, 491, 499, 489), (513, 512, 506, 507), (509, 508, 510, 511), (507, 506, 508, 509), (445, 503, 506, 512), (442, 445, 512, 513), (504, 490, 510, 508), (503, 504, 508, 506), (502, 442, 513, 507), (19, 23, 519, 518), (21, 19, 518, 516), (23, 25, 517, 519), (25, 21, 516, 517), (515, 514, 518, 519), (514, 75, 523, 518), (77, 515, 519, 587), (75, 77, 587, 523), (520, 90, 528, 523), (91, 521, 587, 586), (521, 520, 523, 587), (90, 91, 586, 528), (74, 76, 585, 532), (522, 74, 532, 528), (76, 524, 586, 585), (524, 522, 528, 586), (18, 22, 581, 534), (526, 18, 534, 532), (22, 527, 585, 581), (527, 526, 532, 585), (531, 530, 534, 581), (530, 20, 536, 534), (24, 531, 581, 580), (20, 24, 580, 536), (3, 7, 540, 538), (11, 5, 539, 541), (5, 3, 538, 539), (7, 11, 541, 540), (146, 138, 627, 618), (138, 266, 544, 627), (268, 146, 618, 556), (141, 149, 546, 547), (266, 141, 547, 544), (149, 268, 556, 546), (727, 552, 734, 730), (551, 550, 732, 733), (141, 266, 549, 729), (146, 268, 548, 724), (138, 146, 724, 725), (268, 149, 728, 548), (554, 555, 147, 269), (545, 554, 269, 556), (542, 545, 556, 618), (208, 205, 621, 559), (205, 542, 618, 621), (555, 208, 559, 147), (635, 562, 646, 641), (563, 637, 649, 648), (555, 554, 634, 561), (545, 542, 560, 636), (208, 555, 561, 639), (205, 208, 639, 638), (566, 128, 567, 129), (126, 566, 129, 626), (543, 126, 626, 627), (267, 570, 544, 572), (570, 543, 627, 544), (128, 267, 572, 567), (573, 575, 576, 571), (574, 573, 571, 577), (570, 267, 577, 571), (566, 126, 575, 573), (543, 570, 571, 576), (126, 543, 576, 575), (32, 30, 579, 578), (535, 537, 580, 581), (537, 32, 578, 580), (30, 72, 582, 579), (89, 73, 584, 583), (533, 535, 581, 585), (525, 529, 586, 587), (73, 525, 587, 584), (72, 89, 583, 582), (529, 533, 585, 586), (595, 589, 588, 594), (589, 590, 591, 588), (592, 597, 596, 593), (590, 592, 593, 591), (529, 525, 597, 592), (72, 30, 588, 591), (30, 32, 594, 588), (525, 73, 596, 597), (73, 89, 593, 596), (537, 535, 589, 595), (602, 603, 598, 599), (605, 604, 600, 601), (603, 605, 601, 598), (604, 602, 599, 600), (9, 1, 603, 602), (4, 10, 604, 605), (1, 4, 605, 603), (10, 9, 602, 604), (607, 606, 704, 705), (10, 4, 703, 702), (4, 1, 701, 703), (1, 9, 700, 701), (145, 207, 610, 611), (209, 210, 613, 612), (210, 145, 611, 613), (207, 209, 612, 610), (614, 615, 617, 616), (207, 145, 615, 614), (209, 207, 614, 616), (210, 209, 616, 617), (569, 557, 618, 627), (558, 204, 629, 621), (204, 569, 627, 629), (557, 558, 621, 618), (623, 624, 625, 622), (569, 204, 624, 623), (557, 569, 623, 622), (558, 557, 622, 625), (568, 619, 627, 626), (203, 568, 626, 628), (619, 620, 629, 627), (620, 203, 628, 629), (630, 632, 633, 631), (568, 203, 632, 630), (620, 619, 631, 633), (619, 568, 630, 631), (562, 635, 561, 634), (563, 562, 634, 636), (637, 563, 636, 560), (565, 564, 638, 639), (564, 637, 560, 638), (635, 565, 639, 561), (645, 689, 695, 699), (689, 642, 696, 695), (565, 635, 641, 651), (564, 565, 651, 650), (562, 563, 648, 646), (637, 564, 650, 649), (688, 647, 641, 646), (690, 688, 646, 648), (640, 690, 648, 649), (693, 692, 650, 651), (692, 640, 649, 650), (647, 693, 651, 641), (115, 114, 652, 653), (654, 115, 653, 112), (114, 655, 113, 652), (117, 116, 656, 657), (116, 654, 112, 656), (655, 117, 657, 113), (661, 658, 659, 660), (659, 658, 662, 663), (114, 115, 661, 660), (117, 655, 659, 663), (116, 117, 663, 662), (115, 654, 658, 661), (217, 218, 665, 664), (219, 220, 667, 666), (221, 211, 669, 668), (196, 231, 671, 670), (198, 227, 673, 672), (200, 201, 675, 674), (201, 217, 664, 675), (218, 200, 674, 665), (227, 219, 666, 673), (220, 198, 672, 667), (231, 221, 668, 671), (211, 196, 670, 669), (676, 687, 686, 677), (678, 685, 684, 679), (680, 683, 682, 681), (211, 221, 680, 681), (198, 220, 679, 684), (217, 201, 687, 676), (231, 196, 682, 683), (221, 231, 683, 680), (218, 217, 676, 677), (200, 218, 677, 686), (227, 198, 684, 685), (196, 211, 681, 682), (642, 689, 647, 688), (643, 642, 688, 690), (691, 643, 690, 640), (645, 644, 692, 693), (644, 691, 640, 692), (689, 645, 693, 647), (696, 697, 694, 695), (695, 694, 698, 699), (644, 645, 699, 698), (642, 643, 697, 696), (691, 644, 698, 694), (643, 691, 694, 697), (606, 607, 701, 700), (609, 608, 702, 703), (607, 609, 703, 701), (608, 606, 700, 702), (705, 704, 706, 707), (606, 608, 706, 704), (608, 609, 707, 706), (609, 607, 705, 707), (709, 711, 710, 708), (713, 712, 714, 715), (711, 709, 713, 715), (709, 708, 712, 713), (708, 710, 714, 712), (710, 711, 715, 714), (135, 134, 716, 717), (206, 137, 719, 718), (134, 206, 718, 716), (720, 721, 723, 722), (134, 135, 721, 720), (206, 134, 720, 722), (137, 206, 722, 723), (550, 551, 725, 724), (551, 726, 549, 725), (727, 550, 724, 548), (553, 552, 728, 729), (726, 553, 729, 549), (552, 727, 548, 728), (731, 733, 732, 730), (734, 735, 731, 730), (552, 553, 735, 734), (726, 551, 733, 731), (553, 726, 731, 735), (550, 727, 730, 732)])
_uv = me_cube_013.uv_layers.new(name='UVMap')
_uv.uv.foreach_set('vector', [0.2997, 0.04229, 0.2997, 0.04229, 0.2997, 0.04229, 0.2997, 0.04229, 0.2997, 0.04229, 0.2997, 0.04229, 0.2997, 0.04229, 0.2997, 0.04229, 0.2997, 0.04229, 0.2997, 0.04229, 0.2997, 0.04229, 0.2997, 0.04229, 0.2997, 0.04229, 0.2997, 0.04229, 0.2997, 0.04229, 0.2997, 0.04229, 0.2997, 0.04229, 0.2997, 0.04229, 0.2997, 0.04229, 0.2997, 0.04229, 0.2997, 0.04229, 0.2997, 0.04229, 0.2997, 0.04229, 0.2997, 0.04229, 0.2997, 0.04229, 0.2997, 0.04229, 0.2997, 0.04229, 0.2997, 0.04229, 0.9395, 0.938, 0.9395, 0.938, 0.9395, 0.938, 0.9395, 0.938, 0.2997, 0.04229, 0.2997, 0.04229, 0.2997, 0.04229, 0.2997, 0.04229, 0.2997, 0.04229, 0.2997, 0.04229, 0.2997, 0.04229, 0.2997, 0.04229, 0.2997, 0.04229, 0.2997, 0.04229, 0.2997, 0.04229, 0.2997, 0.04229, 0.2997, 0.04229, 0.2997, 0.04229, 0.2997, 0.04229, 0.2997, 0.04229, 0.2997, 0.04229, 0.2997, 0.04229, 0.2997, 0.04229, 0.2997, 0.04229, 0.2997, 0.04229, 0.2997, 0.04229, 0.2997, 0.04229, 0.2997, 0.04229, 0.2997, 0.04229, 0.2997, 0.04229, 0.2997, 0.04229, 0.2997, 0.04229, 0.9395, 0.938, 0.9395, 0.938, 0.9395, 0.938, 0.9395, 0.938, 0.9395, 0.938, 0.9395, 0.938, 0.9395, 0.938, 0.9395, 0.938, 0.9395, 0.938, 0.9395, 0.938, 0.9395, 0.938, 0.9395, 0.938, 0.2997, 0.04229, 0.2997, 0.04229, 0.2997, 0.04229, 0.2997, 0.04229, 0.2997, 0.04229, 0.2997, 0.04229, 0.2997, 0.04229, 0.2997, 0.04229, 0.2997, 0.04229, 0.2997, 0.04229, 0.2997, 0.04229, 0.2997, 0.04229, 0.2997, 0.04229, 0.2997, 0.04229, 0.2997, 0.04229, 0.2997, 0.04229, 0.2997, 0.04229, 0.2997, 0.04229, 0.2997, 0.04229, 0.2997, 0.04229, 0.2997, 0.04229, 0.2997, 0.04229, 0.2997, 0.04229, 0.2997, 0.04229, 0.2997, 0.04229, 0.2997, 0.04229, 0.2997, 0.04229, 0.2997, 0.04229, 0.2997, 0.04229, 0.2997, 0.04229, 0.2997, 0.04229, 0.2997, 0.04229, 0.2997, 0.04229, 0.2997, 0.04229, 0.2997, 0.04229, 0.2997, 0.04229, 0.2997, 0.04229, 0.2997, 0.04229, 0.2997, 0.04229, 0.2997, 0.04229, 0.2997, 0.04229, 0.2997, 0.04229, 0.2997, 0.04229, 0.2997, 0.04229, 0.2997, 0.04229, 0.2997, 0.04229, 0.2997, 0.04229, 0.2997, 0.04229, 0.2997, 0.04229, 0.2997, 0.04229, 0.2997, 0.04229, 0.2997, 0.04229, 0.2997, 0.04229, 0.2997, 0.04229, 0.2997, 0.04229, 0.2997, 0.04229, 0.2997, 0.04229, 0.2997, 0.04229, 0.2997, 0.04229, 0.2997, 0.04229, 0.2997, 0.04229, 0.2997, 0.04229, 0.2997, 0.04229, 0.2997, 0.04229, 0.2997, 0.04229, 0.2997, 0.04229, 0.2997, 0.04229, 0.2997, 0.04229, 0.9272, 0.9282, 0.9272, 0.9282, 0.9272, 0.9282, 0.9272, 0.9282, 0.9272, 0.9282, 0.9272, 0.9282, 0.9272, 0.9282, 0.9272, 0.9282, 0.9272, 0.9282, 0.9272, 0.9282, 0.9272, 0.9282, 0.9272, 0.9282, 0.9272, 0.9282, 0.9272, 0.9282, 0.9272, 0.9282, 0.9272, 0.9282, 0.9272, 0.9282, 0.9272, 0.9282, 0.9272, 0.9282, 0.9272, 0.9282, 0.9272, 0.9282, 0.9272, 0.9282, 0.9272, 0.9282, 0.9272, 0.9282, 0.9272, 0.9282, 0.9272, 0.9282, 0.9272, 0.9282, 0.9272, 0.9282, 0.9272, 0.9282, 0.9272, 0.9282, 0.9272, 0.9282, 0.9272, 0.9282, 0.9272, 0.9282, 0.9272, 0.9282, 0.9272, 0.9282, 0.9272, 0.9282, 0.9272, 0.9282, 0.9272, 0.9282, 0.9272, 0.9282, 0.9272, 0.9282, 0.2997, 0.04229, 0.2997, 0.04229, 0.2997, 0.04229, 0.2997, 0.04229, 0.2997, 0.04229, 0.2997, 0.04229, 0.2997, 0.04229, 0.2997, 0.04229, 0.2997, 0.04229, 0.2997, 0.04229, 0.2997, 0.04229, 0.2997, 0.04229, 0.2997, 0.04229, 0.2997, 0.04229, 0.2997, 0.04229, 0.2997, 0.04229, 0.9395, 0.938, 0.9395, 0.938, 0.9395, 0.938, 0.9395, 0.938, 0.9395, 0.938, 0.9395, 0.938, 0.9395, 0.938, 0.9395, 0.938, 0.2997, 0.04229, 0.2997, 0.04229, 0.2997, 0.04229, 0.2997, 0.04229, 0.2997, 0.04229, 0.2997, 0.04229, 0.2997, 0.04229, 0.2997, 0.04229, 0.2997, 0.04229, 0.2997, 0.04229, 0.2997, 0.04229, 0.2997, 0.04229, 0.2997, 0.04229, 0.2997, 0.04229, 0.2997, 0.04229, 0.2997, 0.04229, 0.2997, 0.04229, 0.2997, 0.04229, 0.2997, 0.04229, 0.2997, 0.04229, 0.2997, 0.04229, 0.2997, 0.04229, 0.2997, 0.04229, 0.2997, 0.04229, 0.2997, 0.04229, 0.2997, 0.04229, 0.2997, 0.04229, 0.2997, 0.04229, 0.2997, 0.04229, 0.2997, 0.04229, 0.2997, 0.04229, 0.2997, 0.04229, 0.2997, 0.04229, 0.2997, 0.04229, 0.2997, 0.04229, 0.2997, 0.04229, 0.2997, 0.04229, 0.2997, 0.04229, 0.2997, 0.04229, 0.2997, 0.04229, 0.2997, 0.04229, 0.2997, 0.04229, 0.2997, 0.04229, 0.2997, 0.04229, 0.2997, 0.04229, 0.2997, 0.04229, 0.2997, 0.04229, 0.2997, 0.04229, 0.2997, 0.04229, 0.2997, 0.04229, 0.2997, 0.04229, 0.2997, 0.04229, 0.2997, 0.04229, 0.2997, 0.04229, 0.2997, 0.04229, 0.2997, 0.04229, 0.2997, 0.04229, 0.2997, 0.04229, 0.2997, 0.04229, 0.2997, 0.04229, 0.2997, 0.04229, 0.2997, 0.04229, 0.2997, 0.04229, 0.2997, 0.04229, 0.2997, 0.04229, 0.2997, 0.04229, 0.2997, 0.04229, 0.2997, 0.04229, 0.2997, 0.04229, 0.2997, 0.04229, 0.2997, 0.04229, 0.2997, 0.04229, 0.2997, 0.04229, 0.2997, 0.04229, 0.2997, 0.04229, 0.2997, 0.04229, 0.2997, 0.04229, 0.2997, 0.04229, 0.2997, 0.04229, 0.2997, 0.04229, 0.2997, 0.04229, 0.2997, 0.04229, 0.2997, 0.04229, 0.2997, 0.04229, 0.9395, 0.938, 0.9395, 0.938, 0.9395, 0.938, 0.9395, 0.938, 0.2997, 0.04229, 0.2997, 0.04229, 0.2997, 0.04229, 0.2997, 0.04229, 0.2997, 0.04229, 0.2997, 0.04229, 0.2997, 0.04229, 0.2997, 0.04229, 0.2997, 0.04229, 0.2997, 0.04229, 0.2997, 0.04229, 0.2997, 0.04229, 0.2997, 0.04229, 0.2997, 0.04229, 0.2997, 0.04229, 0.2997, 0.04229, 0.2997, 0.04229, 0.2997, 0.04229, 0.2997, 0.04229, 0.2997, 0.04229, 0.2997, 0.04229, 0.2997, 0.04229, 0.2997, 0.04229, 0.2997, 0.04229, 0.2997, 0.04229, 0.2997, 0.04229, 0.9272, 0.9282, 0.9272, 0.9282, 0.9272, 0.9282, 0.9272, 0.9282, 0.9272, 0.9282, 0.9272, 0.9282, 0.9272, 0.9282, 0.9272, 0.9282, 0.9272, 0.9282, 0.9272, 0.9282, 0.9272, 0.9282, 0.9272, 0.9282, 0.9272, 0.9282, 0.9272, 0.9282, 0.9272, 0.9282, 0.9272, 0.9282, 0.9272, 0.9282, 0.9272, 0.9282, 0.9272, 0.9282, 0.9272, 0.9282, 0.9272, 0.9282, 0.9272, 0.9282, 0.9272, 0.9282, 0.9272, 0.9282, 0.2997, 0.04229, 0.2997, 0.04229, 0.2997, 0.04229, 0.2997, 0.04229, 0.2997, 0.04229, 0.2997, 0.04229, 0.2997, 0.04229, 0.2997, 0.04229, 0.9272, 0.9282, 0.9272, 0.9282, 0.9272, 0.9282, 0.9272, 0.9282, 0.9272, 0.9282, 0.9272, 0.9282, 0.9272, 0.9282, 0.9272, 0.9282, 0.9272, 0.9282, 0.9272, 0.9282, 0.9272, 0.9282, 0.9272, 0.9282, 0.9272, 0.9282, 0.9272, 0.9282, 0.9272, 0.9282, 0.9272, 0.9282, 0.9272, 0.9282, 0.9272, 0.9282, 0.9272, 0.9282, 0.9272, 0.9282, 0.9272, 0.9282, 0.9272, 0.9282, 0.9272, 0.9282, 0.9272, 0.9282, 0.9272, 0.9282, 0.9272, 0.9282, 0.9272, 0.9282, 0.9272, 0.9282, 0.9272, 0.9282, 0.9272, 0.9282, 0.9272, 0.9282, 0.9272, 0.9282, 0.9272, 0.9282, 0.9272, 0.9282, 0.9272, 0.9282, 0.9272, 0.9282, 0.9272, 0.9282, 0.9272, 0.9282, 0.9272, 0.9282, 0.9272, 0.9282, 0.2997, 0.04229, 0.2997, 0.04229, 0.2997, 0.04229, 0.2997, 0.04229, 0.2997, 0.04229, 0.2997, 0.04229, 0.2997, 0.04229, 0.2997, 0.04229, 0.2997, 0.04229, 0.2997, 0.04229, 0.2997, 0.04229, 0.2997, 0.04229, 0.2997, 0.04229, 0.2997, 0.04229, 0.2997, 0.04229, 0.2997, 0.04229, 0.2997, 0.04229, 0.2997, 0.04229, 0.2997, 0.04229, 0.2997, 0.04229, 0.2997, 0.04229, 0.2997, 0.04229, 0.2997, 0.04229, 0.2997, 0.04229, 0.2997, 0.04229, 0.2997, 0.04229, 0.2997, 0.04229, 0.2997, 0.04229, 0.2997, 0.04229, 0.2997, 0.04229, 0.2997, 0.04229, 0.2997, 0.04229, 0.2997, 0.04229, 0.2997, 0.04229, 0.2997, 0.04229, 0.2997, 0.04229, 0.2997, 0.04229, 0.2997, 0.04229, 0.2997, 0.04229, 0.2997, 0.04229, 0.2997, 0.04229, 0.2997, 0.04229, 0.2997, 0.04229, 0.2997, 0.04229, 0.2997, 0.04229, 0.2997, 0.04229, 0.2997, 0.04229, 0.2997, 0.04229, 0.2997, 0.04229, 0.2997, 0.04229, 0.2997, 0.04229, 0.2997, 0.04229, 0.2997, 0.04229, 0.2997, 0.04229, 0.2997, 0.04229, 0.2997, 0.04229, 0.2997, 0.04229, 0.2997, 0.04229, 0.2997, 0.04229, 0.2997, 0.04229, 0.2997, 0.04229, 0.2997, 0.04229, 0.2997, 0.04229, 0.2997, 0.04229, 0.2997, 0.04229, 0.2997, 0.04229, 0.2997, 0.04229, 0.2997, 0.04229, 0.2997, 0.04229, 0.2997, 0.04229, 0.2997, 0.04229, 0.2997, 0.04229, 0.2997, 0.04229, 0.2997, 0.04229, 0.2997, 0.04229, 0.2997, 0.04229, 0.2997, 0.04229, 0.2997, 0.04229, 0.2997, 0.04229, 0.2997, 0.04229, 0.2997, 0.04229, 0.2997, 0.04229, 0.2997, 0.04229, 0.2997, 0.04229, 0.2997, 0.04229, 0.2997, 0.04229, 0.2997, 0.04229, 0.2997, 0.04229, 0.2997, 0.04229, 0.2997, 0.04229, 0.2997, 0.04229, 0.2997, 0.04229, 0.2997, 0.04229, 0.2997, 0.04229, 0.2997, 0.04229, 0.2997, 0.04229, 0.2997, 0.04229, 0.2997, 0.04229, 0.2997, 0.04229, 0.2997, 0.04229, 0.2997, 0.04229, 0.2997, 0.04229, 0.2997, 0.04229, 0.2997, 0.04229, 0.2997, 0.04229, 0.2997, 0.04229, 0.2997, 0.04229, 0.2997, 0.04229, 0.2997, 0.04229, 0.2997, 0.04229, 0.2997, 0.04229, 0.2997, 0.04229, 0.2997, 0.04229, 0.2997, 0.04229, 0.2997, 0.04229, 0.2997, 0.04229, 0.2997, 0.04229, 0.2997, 0.04229, 0.2997, 0.04229, 0.2997, 0.04229, 0.2997, 0.04229, 0.2997, 0.04229, 0.2997, 0.04229, 0.2997, 0.04229, 0.2997, 0.04229, 0.2997, 0.04229, 0.2997, 0.04229, 0.2997, 0.04229, 0.2997, 0.04229, 0.2997, 0.04229, 0.2997, 0.04229, 0.2997, 0.04229, 0.2997, 0.04229, 0.2997, 0.04229, 0.2997, 0.04229, 0.2997, 0.04229, 0.2997, 0.04229, 0.2997, 0.04229, 0.2997, 0.04229, 0.2997, 0.04229, 0.2997, 0.04229, 0.2997, 0.04229, 0.2997, 0.04229, 0.2997, 0.04229, 0.2997, 0.04229, 0.2997, 0.04229, 0.2997, 0.04229, 0.2997, 0.04229, 0.2997, 0.04229, 0.2997, 0.04229, 0.2997, 0.04229, 0.2997, 0.04229, 0.2997, 0.04229, 0.2997, 0.04229, 0.2997, 0.04229, 0.2997, 0.04229, 0.2997, 0.04229, 0.2997, 0.04229, 0.2997, 0.04229, 0.2997, 0.04229, 0.2997, 0.04229, 0.2997, 0.04229, 0.2997, 0.04229, 0.2997, 0.04229, 0.2997, 0.04229, 0.2997, 0.04229, 0.2997, 0.04229, 0.2997, 0.04229, 0.2997, 0.04229, 0.2997, 0.04229, 0.2997, 0.04229, 0.2997, 0.04229, 0.2997, 0.04229, 0.2997, 0.04229, 0.2997, 0.04229, 0.2997, 0.04229, 0.9518, 0.9479, 0.9518, 0.9479, 0.9518, 0.9479, 0.9518, 0.9479, 0.2997, 0.04229, 0.2997, 0.04229, 0.2997, 0.04229, 0.2997, 0.04229, 0.2997, 0.04229, 0.2997, 0.04229, 0.2997, 0.04229, 0.2997, 0.04229, 0.2997, 0.04229, 0.2997, 0.04229, 0.2997, 0.04229, 0.2997, 0.04229, 0.2997, 0.04229, 0.2997, 0.04229, 0.2997, 0.04229, 0.2997, 0.04229, 0.2997, 0.04229, 0.2997, 0.04229, 0.2997, 0.04229, 0.2997, 0.04229, 0.2997, 0.04229, 0.2997, 0.04229, 0.2997, 0.04229, 0.2997, 0.04229, 0.2997, 0.04229, 0.2997, 0.04229, 0.2997, 0.04229, 0.2997, 0.04229, 0.2997, 0.04229, 0.2997, 0.04229, 0.2997, 0.04229, 0.2997, 0.04229, 0.2997, 0.04229, 0.2997, 0.04229, 0.2997, 0.04229, 0.2997, 0.04229, 0.2997, 0.04229, 0.2997, 0.04229, 0.2997, 0.04229, 0.2997, 0.04229, 0.2997, 0.04229, 0.2997, 0.04229, 0.2997, 0.04229, 0.2997, 0.04229, 0.2997, 0.04229, 0.2997, 0.04229, 0.2997, 0.04229, 0.2997, 0.04229, 0.2997, 0.04229, 0.2997, 0.04229, 0.2997, 0.04229, 0.2997, 0.04229, 0.2997, 0.04229, 0.2997, 0.04229, 0.2997, 0.04229, 0.2997, 0.04229, 0.2997, 0.04229, 0.2997, 0.04229, 0.2997, 0.04229, 0.2997, 0.04229, 0.2997, 0.04229, 0.2997, 0.04229, 0.2997, 0.04229, 0.2997, 0.04229, 0.2997, 0.04229, 0.2997, 0.04229, 0.2997, 0.04229, 0.2997, 0.04229, 0.2997, 0.04229, 0.2997, 0.04229, 0.2997, 0.04229, 0.2997, 0.04229, 0.2997, 0.04229, 0.2997, 0.04229, 0.2997, 0.04229, 0.2997, 0.04229, 0.2997, 0.04229, 0.2997, 0.04229, 0.2997, 0.04229, 0.2997, 0.04229, 0.2997, 0.04229, 0.2997, 0.04229, 0.2997, 0.04229, 0.2997, 0.04229, 0.2997, 0.04229, 0.2997, 0.04229, 0.2997, 0.04229, 0.2997, 0.04229, 0.2997, 0.04229, 0.2997, 0.04229, 0.2997, 0.04229, 0.2997, 0.04229, 0.2997, 0.04229, 0.2997, 0.04229, 0.2997, 0.04229, 0.2997, 0.04229, 0.2997, 0.04229, 0.2997, 0.04229, 0.2997, 0.04229, 0.2997, 0.04229, 0.2997, 0.04229, 0.2997, 0.04229, 0.2997, 0.04229, 0.2997, 0.04229, 0.2997, 0.04229, 0.2997, 0.04229, 0.2997, 0.04229, 0.2997, 0.04229, 0.2997, 0.04229, 0.2997, 0.04229, 0.2997, 0.04229, 0.2997, 0.04229, 0.2997, 0.04229, 0.2997, 0.04229, 0.2997, 0.04229, 0.2997, 0.04229, 0.2997, 0.04229, 0.2997, 0.04229, 0.2997, 0.04229, 0.2997, 0.04229, 0.2997, 0.04229, 0.2997, 0.04229, 0.2997, 0.04229, 0.2997, 0.04229, 0.2997, 0.04229, 0.2997, 0.04229, 0.2997, 0.04229, 0.2997, 0.04229, 0.2997, 0.04229, 0.2997, 0.04229, 0.2997, 0.04229, 0.2997, 0.04229, 0.2997, 0.04229, 0.2997, 0.04229, 0.2997, 0.04229, 0.2997, 0.04229, 0.2997, 0.04229, 0.2997, 0.04229, 0.2997, 0.04229, 0.2997, 0.04229, 0.9518, 0.9479, 0.9518, 0.9479, 0.9518, 0.9479, 0.9518, 0.9479, 0.2997, 0.04229, 0.2997, 0.04229, 0.2997, 0.04229, 0.2997, 0.04229, 0.2997, 0.04229, 0.2997, 0.04229, 0.2997, 0.04229, 0.2997, 0.04229, 0.2997, 0.04229, 0.2997, 0.04229, 0.2997, 0.04229, 0.2997, 0.04229, 0.2997, 0.04229, 0.2997, 0.04229, 0.2997, 0.04229, 0.2997, 0.04229, 0.2997, 0.04229, 0.2997, 0.04229, 0.2997, 0.04229, 0.2997, 0.04229, 0.2997, 0.04229, 0.2997, 0.04229, 0.2997, 0.04229, 0.2997, 0.04229, 0.2997, 0.04229, 0.2997, 0.04229, 0.2997, 0.04229, 0.2997, 0.04229, 0.2997, 0.04229, 0.2997, 0.04229, 0.2997, 0.04229, 0.2997, 0.04229, 0.2997, 0.04229, 0.2997, 0.04229, 0.2997, 0.04229, 0.2997, 0.04229, 0.2997, 0.04229, 0.2997, 0.04229, 0.2997, 0.04229, 0.2997, 0.04229, 0.2997, 0.04229, 0.2997, 0.04229, 0.2997, 0.04229, 0.2997, 0.04229, 0.2997, 0.04229, 0.2997, 0.04229, 0.2997, 0.04229, 0.2997, 0.04229, 0.2997, 0.04229, 0.2997, 0.04229, 0.2997, 0.04229, 0.2997, 0.04229, 0.2997, 0.04229, 0.2997, 0.04229, 0.2997, 0.04229, 0.2997, 0.04229, 0.2997, 0.04229, 0.2997, 0.04229, 0.2997, 0.04229, 0.2997, 0.04229, 0.2997, 0.04229, 0.2997, 0.04229, 0.2997, 0.04229, 0.2997, 0.04229, 0.2997, 0.04229, 0.2997, 0.04229, 0.2997, 0.04229, 0.2997, 0.04229, 0.2997, 0.04229, 0.2997, 0.04229, 0.2997, 0.04229, 0.2997, 0.04229, 0.2997, 0.04229, 0.2997, 0.04229, 0.2997, 0.04229, 0.2997, 0.04229, 0.2997, 0.04229, 0.2997, 0.04229, 0.2997, 0.04229, 0.2997, 0.04229, 0.2997, 0.04229, 0.2997, 0.04229, 0.2997, 0.04229, 0.2997, 0.04229, 0.2997, 0.04229, 0.2997, 0.04229, 0.2997, 0.04229, 0.2997, 0.04229, 0.2997, 0.04229, 0.2997, 0.04229, 0.2997, 0.04229, 0.2997, 0.04229, 0.2997, 0.04229, 0.2997, 0.04229, 0.2997, 0.04229, 0.2997, 0.04229, 0.2997, 0.04229, 0.2997, 0.04229, 0.2997, 0.04229, 0.2997, 0.04229, 0.2997, 0.04229, 0.2997, 0.04229, 0.2997, 0.04229, 0.2997, 0.04229, 0.2997, 0.04229, 0.2997, 0.04229, 0.2997, 0.04229, 0.2997, 0.04229, 0.2997, 0.04229, 0.2997, 0.04229, 0.2997, 0.04229, 0.2997, 0.04229, 0.2997, 0.04229, 0.2997, 0.04229, 0.2997, 0.04229, 0.2997, 0.04229, 0.2997, 0.04229, 0.2997, 0.04229, 0.2997, 0.04229, 0.2997, 0.04229, 0.2997, 0.04229, 0.2997, 0.04229, 0.2997, 0.04229, 0.2997, 0.04229, 0.2997, 0.04229, 0.2997, 0.04229, 0.2997, 0.04229, 0.2997, 0.04229, 0.2997, 0.04229, 0.2997, 0.04229, 0.2997, 0.04229, 0.2997, 0.04229, 0.2997, 0.04229, 0.2997, 0.04229, 0.2997, 0.04229, 0.2997, 0.04229, 0.2997, 0.04229, 0.2997, 0.04229, 0.2997, 0.04229, 0.2997, 0.04229, 0.2997, 0.04229, 0.2997, 0.04229, 0.2997, 0.04229, 0.2997, 0.04229, 0.2997, 0.04229, 0.2997, 0.04229, 0.2997, 0.04229, 0.2997, 0.04229, 0.2997, 0.04229, 0.2997, 0.04229, 0.2997, 0.04229, 0.2997, 0.04229, 0.2997, 0.04229, 0.2997, 0.04229, 0.2997, 0.04229, 0.2997, 0.04229, 0.9518, 0.9479, 0.9518, 0.9479, 0.9518, 0.9479, 0.9518, 0.9479, 0.9518, 0.9479, 0.9518, 0.9479, 0.9518, 0.9479, 0.9518, 0.9479, 0.9518, 0.9479, 0.9518, 0.9479, 0.9518, 0.9479, 0.9518, 0.9479, 0.9518, 0.9479, 0.9518, 0.9479, 0.9518, 0.9479, 0.9518, 0.9479, 0.9518, 0.9479, 0.9518, 0.9479, 0.9518, 0.9479, 0.9518, 0.9479, 0.9518, 0.9479, 0.9518, 0.9479, 0.9518, 0.9479, 0.9518, 0.9479, 0.9518, 0.9479, 0.9518, 0.9479, 0.9518, 0.9479, 0.9518, 0.9479, 0.9518, 0.9479, 0.9518, 0.9479, 0.9518, 0.9479, 0.9518, 0.9479, 0.9518, 0.9479, 0.9518, 0.9479, 0.9518, 0.9479, 0.9518, 0.9479, 0.9518, 0.9479, 0.9518, 0.9479, 0.9518, 0.9479, 0.9518, 0.9479, 0.9518, 0.9479, 0.9518, 0.9479, 0.9518, 0.9479, 0.9518, 0.9479, 0.9518, 0.9479, 0.9518, 0.9479, 0.9518, 0.9479, 0.9518, 0.9479, 0.9518, 0.9479, 0.9518, 0.9479, 0.9518, 0.9479, 0.9518, 0.9479, 0.9518, 0.9479, 0.9518, 0.9479, 0.9518, 0.9479, 0.9518, 0.9479, 0.2997, 0.04229, 0.2997, 0.04229, 0.2997, 0.04229, 0.2997, 0.04229, 0.2997, 0.04229, 0.2997, 0.04229, 0.2997, 0.04229, 0.2997, 0.04229, 0.9518, 0.9479, 0.9518, 0.9479, 0.9518, 0.9479, 0.9518, 0.9479, 0.9518, 0.9479, 0.9518, 0.9479, 0.9518, 0.9479, 0.9518, 0.9479, 0.2997, 0.04229, 0.2997, 0.04229, 0.2997, 0.04229, 0.2997, 0.04229, 0.2997, 0.04229, 0.2997, 0.04229, 0.2997, 0.04229, 0.2997, 0.04229, 0.9518, 0.9479, 0.9518, 0.9479, 0.9518, 0.9479, 0.9518, 0.9479, 0.2997, 0.04229, 0.2997, 0.04229, 0.2997, 0.04229, 0.2997, 0.04229, 0.2997, 0.04229, 0.2997, 0.04229, 0.2997, 0.04229, 0.2997, 0.04229, 0.2997, 0.04229, 0.2997, 0.04229, 0.2997, 0.04229, 0.2997, 0.04229, 0.9518, 0.9479, 0.9518, 0.9479, 0.9518, 0.9479, 0.9518, 0.9479, 0.2997, 0.04229, 0.2997, 0.04229, 0.2997, 0.04229, 0.2997, 0.04229, 0.2997, 0.04229, 0.2997, 0.04229, 0.2997, 0.04229, 0.2997, 0.04229, 0.2997, 0.04229, 0.2997, 0.04229, 0.2997, 0.04229, 0.2997, 0.04229, 0.2997, 0.04229, 0.2997, 0.04229, 0.2997, 0.04229, 0.2997, 0.04229, 0.2997, 0.04229, 0.2997, 0.04229, 0.2997, 0.04229, 0.2997, 0.04229, 0.2997, 0.04229, 0.2997, 0.04229, 0.2997, 0.04229, 0.2997, 0.04229, 0.2997, 0.04229, 0.2997, 0.04229, 0.2997, 0.04229, 0.2997, 0.04229, 0.2997, 0.04229, 0.2997, 0.04229, 0.2997, 0.04229, 0.2997, 0.04229, 0.2997, 0.04229, 0.2997, 0.04229, 0.2997, 0.04229, 0.2997, 0.04229, 0.2997, 0.04229, 0.2997, 0.04229, 0.2997, 0.04229, 0.2997, 0.04229, 0.2997, 0.04229, 0.2997, 0.04229, 0.2997, 0.04229, 0.2997, 0.04229, 0.2997, 0.04229, 0.2997, 0.04229, 0.2997, 0.04229, 0.2997, 0.04229, 0.2997, 0.04229, 0.2997, 0.04229, 0.2997, 0.04229, 0.2997, 0.04229, 0.2997, 0.04229, 0.2997, 0.04229, 0.2997, 0.04229, 0.2997, 0.04229, 0.2997, 0.04229, 0.2997, 0.04229, 0.2997, 0.04229, 0.2997, 0.04229, 0.2997, 0.04229, 0.2997, 0.04229, 0.2997, 0.04229, 0.2997, 0.04229, 0.2997, 0.04229, 0.2997, 0.04229, 0.2997, 0.04229, 0.2997, 0.04229, 0.2997, 0.04229, 0.2997, 0.04229, 0.2997, 0.04229, 0.2997, 0.04229, 0.2997, 0.04229, 0.2997, 0.04229, 0.2997, 0.04229, 0.2997, 0.04229, 0.2997, 0.04229, 0.2997, 0.04229, 0.2997, 0.04229, 0.2997, 0.04229, 0.2997, 0.04229, 0.2997, 0.04229, 0.2997, 0.04229, 0.2997, 0.04229, 0.2997, 0.04229, 0.2997, 0.04229, 0.2997, 0.04229, 0.2997, 0.04229, 0.2997, 0.04229, 0.2997, 0.04229, 0.2997, 0.04229, 0.2997, 0.04229, 0.2997, 0.04229, 0.2997, 0.04229, 0.2997, 0.04229, 0.2997, 0.04229, 0.2997, 0.04229, 0.2997, 0.04229, 0.2997, 0.04229, 0.2997, 0.04229, 0.2997, 0.04229, 0.2997, 0.04229, 0.2997, 0.04229, 0.2997, 0.04229, 0.2997, 0.04229, 0.2997, 0.04229, 0.2997, 0.04229, 0.2997, 0.04229, 0.2997, 0.04229, 0.2997, 0.04229, 0.2997, 0.04229, 0.2997, 0.04229, 0.2997, 0.04229, 0.2997, 0.04229, 0.2997, 0.04229, 0.2997, 0.04229, 0.2997, 0.04229, 0.2997, 0.04229, 0.2997, 0.04229, 0.2997, 0.04229, 0.2997, 0.04229, 0.2997, 0.04229, 0.2997, 0.04229, 0.2997, 0.04229, 0.2997, 0.04229, 0.2997, 0.04229, 0.2997, 0.04229, 0.2997, 0.04229, 0.2997, 0.04229, 0.2997, 0.04229, 0.2997, 0.04229, 0.2997, 0.04229, 0.2997, 0.04229, 0.2997, 0.04229, 0.2997, 0.04229, 0.2997, 0.04229, 0.2997, 0.04229, 0.2997, 0.04229, 0.2997, 0.04229, 0.2997, 0.04229, 0.2997, 0.04229, 0.2997, 0.04229, 0.2997, 0.04229, 0.2997, 0.04229, 0.2997, 0.04229, 0.2997, 0.04229, 0.2997, 0.04229, 0.2997, 0.04229, 0.9297, 0.9331, 0.9297, 0.9331, 0.9297, 0.9331, 0.9297, 0.9331, 0.2997, 0.04229, 0.2997, 0.04229, 0.2997, 0.04229, 0.2997, 0.04229, 0.2997, 0.04229, 0.2997, 0.04229, 0.2997, 0.04229, 0.2997, 0.04229, 0.2997, 0.04229, 0.2997, 0.04229, 0.2997, 0.04229, 0.2997, 0.04229, 0.9567, 0.9479, 0.9567, 0.9479, 0.9567, 0.9479, 0.9567, 0.9479, 0.2997, 0.04229, 0.2997, 0.04229, 0.2997, 0.04229, 0.2997, 0.04229, 0.2997, 0.04229, 0.2997, 0.04229, 0.2997, 0.04229, 0.2997, 0.04229, 0.2997, 0.04229, 0.2997, 0.04229, 0.2997, 0.04229, 0.2997, 0.04229, 0.1786, 0.06573, 0.1786, 0.06573, 0.1786, 0.06573, 0.1786, 0.06573, 0.2997, 0.04229, 0.2997, 0.04229, 0.2997, 0.04229, 0.2997, 0.04229, 0.2997, 0.04229, 0.2997, 0.04229, 0.2997, 0.04229, 0.2997, 0.04229, 0.2997, 0.04229, 0.2997, 0.04229, 0.2997, 0.04229, 0.2997, 0.04229, 0.2997, 0.04229, 0.2997, 0.04229, 0.2997, 0.04229, 0.2997, 0.04229, 0.2997, 0.04229, 0.2997, 0.04229, 0.2997, 0.04229, 0.2997, 0.04229, 0.2997, 0.04229, 0.2997, 0.04229, 0.2997, 0.04229, 0.2997, 0.04229, 0.2997, 0.04229, 0.2997, 0.04229, 0.2997, 0.04229, 0.2997, 0.04229, 0.2997, 0.04229, 0.2997, 0.04229, 0.2997, 0.04229, 0.2997, 0.04229, 0.2997, 0.04229, 0.2997, 0.04229, 0.2997, 0.04229, 0.2997, 0.04229, 0.2997, 0.04229, 0.2997, 0.04229, 0.2997, 0.04229, 0.2997, 0.04229, 0.2997, 0.04229, 0.2997, 0.04229, 0.2997, 0.04229, 0.2997, 0.04229, 0.2997, 0.04229, 0.2997, 0.04229, 0.2997, 0.04229, 0.2997, 0.04229, 0.2997, 0.04229, 0.2997, 0.04229, 0.2997, 0.04229, 0.2997, 0.04229, 0.2997, 0.04229, 0.2997, 0.04229, 0.2997, 0.04229, 0.2997, 0.04229, 0.2997, 0.04229, 0.2997, 0.04229, 0.2997, 0.04229, 0.2997, 0.04229, 0.2997, 0.04229, 0.2997, 0.04229, 0.2997, 0.04229, 0.2997, 0.04229, 0.2997, 0.04229, 0.2997, 0.04229, 0.2997, 0.04229, 0.2997, 0.04229, 0.2997, 0.04229, 0.2997, 0.04229, 0.2997, 0.04229, 0.2997, 0.04229, 0.2997, 0.04229, 0.2997, 0.04229, 0.2997, 0.04229, 0.2997, 0.04229, 0.2997, 0.04229, 0.2997, 0.04229, 0.2997, 0.04229, 0.2997, 0.04229, 0.2997, 0.04229, 0.2997, 0.04229, 0.2997, 0.04229, 0.2997, 0.04229, 0.2997, 0.04229, 0.2997, 0.04229, 0.2997, 0.04229, 0.2997, 0.04229, 0.2997, 0.04229, 0.2997, 0.04229, 0.2997, 0.04229, 0.2997, 0.04229, 0.2997, 0.04229, 0.2997, 0.04229, 0.2997, 0.04229, 0.2997, 0.04229, 0.2997, 0.04229, 0.2997, 0.04229, 0.2997, 0.04229, 0.2997, 0.04229, 0.2997, 0.04229, 0.2997, 0.04229, 0.2997, 0.04229, 0.2997, 0.04229, 0.2997, 0.04229, 0.2997, 0.04229, 0.2997, 0.04229, 0.2997, 0.04229, 0.2997, 0.04229, 0.2997, 0.04229, 0.2997, 0.04229, 0.2997, 0.04229, 0.2997, 0.04229, 0.2997, 0.04229, 0.2997, 0.04229, 0.2997, 0.04229, 0.2997, 0.04229, 0.2997, 0.04229, 0.2997, 0.04229, 0.2997, 0.04229, 0.942, 0.9257, 0.942, 0.9257, 0.942, 0.9257, 0.942, 0.9257, 0.2997, 0.04229, 0.2997, 0.04229, 0.2997, 0.04229, 0.2997, 0.04229, 0.942, 0.9257, 0.942, 0.9257, 0.942, 0.9257, 0.942, 0.9257, 0.2997, 0.04229, 0.2997, 0.04229, 0.2997, 0.04229, 0.2997, 0.04229, 0.942, 0.9257, 0.942, 0.9257, 0.942, 0.9257, 0.942, 0.9257, 0.2997, 0.04229, 0.2997, 0.04229, 0.2997, 0.04229, 0.2997, 0.04229, 0.942, 0.9257, 0.942, 0.9257, 0.942, 0.9257, 0.942, 0.9257, 0.2997, 0.04229, 0.2997, 0.04229, 0.2997, 0.04229, 0.2997, 0.04229, 0.942, 0.9257, 0.942, 0.9257, 0.942, 0.9257, 0.942, 0.9257, 0.2997, 0.04229, 0.2997, 0.04229, 0.2997, 0.04229, 0.2997, 0.04229, 0.942, 0.9257, 0.942, 0.9257, 0.942, 0.9257, 0.942, 0.9257, 0.2997, 0.04229, 0.2997, 0.04229, 0.2997, 0.04229, 0.2997, 0.04229, 0.942, 0.9257, 0.942, 0.9257, 0.942, 0.9257, 0.942, 0.9257, 0.2997, 0.04229, 0.2997, 0.04229, 0.2997, 0.04229, 0.2997, 0.04229, 0.942, 0.9257, 0.942, 0.9257, 0.942, 0.9257, 0.942, 0.9257, 0.2997, 0.04229, 0.2997, 0.04229, 0.2997, 0.04229, 0.2997, 0.04229, 0.942, 0.9257, 0.942, 0.9257, 0.942, 0.9257, 0.942, 0.9257, 0.2997, 0.04229, 0.2997, 0.04229, 0.2997, 0.04229, 0.2997, 0.04229, 0.942, 0.9257, 0.942, 0.9257, 0.942, 0.9257, 0.942, 0.9257, 0.2997, 0.04229, 0.2997, 0.04229, 0.2997, 0.04229, 0.2997, 0.04229, 0.942, 0.9257, 0.942, 0.9257, 0.942, 0.9257, 0.942, 0.9257, 0.2997, 0.04229, 0.2997, 0.04229, 0.2997, 0.04229, 0.2997, 0.04229, 0.942, 0.9257, 0.942, 0.9257, 0.942, 0.9257, 0.942, 0.9257, 0.2997, 0.04229, 0.2997, 0.04229, 0.2997, 0.04229, 0.2997, 0.04229, 0.942, 0.9257, 0.942, 0.9257, 0.942, 0.9257, 0.942, 0.9257, 0.2997, 0.04229, 0.2997, 0.04229, 0.2997, 0.04229, 0.2997, 0.04229, 0.942, 0.9257, 0.942, 0.9257, 0.942, 0.9257, 0.942, 0.9257, 0.2997, 0.04229, 0.2997, 0.04229, 0.2997, 0.04229, 0.2997, 0.04229, 0.942, 0.9257, 0.942, 0.9257, 0.942, 0.9257, 0.942, 0.9257, 0.2997, 0.04229, 0.2997, 0.04229, 0.2997, 0.04229, 0.2997, 0.04229, 0.942, 0.9257, 0.942, 0.9257, 0.942, 0.9257, 0.942, 0.9257, 0.2997, 0.04229, 0.2997, 0.04229, 0.2997, 0.04229, 0.2997, 0.04229, 0.942, 0.9257, 0.942, 0.9257, 0.942, 0.9257, 0.942, 0.9257, 0.2997, 0.04229, 0.2997, 0.04229, 0.2997, 0.04229, 0.2997, 0.04229, 0.942, 0.9257, 0.942, 0.9257, 0.942, 0.9257, 0.942, 0.9257, 0.2997, 0.04229, 0.2997, 0.04229, 0.2997, 0.04229, 0.2997, 0.04229, 0.942, 0.9257, 0.942, 0.9257, 0.942, 0.9257, 0.942, 0.9257, 0.2997, 0.04229, 0.2997, 0.04229, 0.2997, 0.04229, 0.2997, 0.04229, 0.942, 0.9257, 0.942, 0.9257, 0.942, 0.9257, 0.942, 0.9257, 0.2997, 0.04229, 0.2997, 0.04229, 0.2997, 0.04229, 0.2997, 0.04229, 0.942, 0.9257, 0.942, 0.9257, 0.942, 0.9257, 0.942, 0.9257, 0.2997, 0.04229, 0.2997, 0.04229, 0.2997, 0.04229, 0.2997, 0.04229, 0.942, 0.9257, 0.942, 0.9257, 0.942, 0.9257, 0.942, 0.9257, 0.2997, 0.04229, 0.2997, 0.04229, 0.2997, 0.04229, 0.2997, 0.04229, 0.942, 0.9257, 0.942, 0.9257, 0.942, 0.9257, 0.942, 0.9257, 0.2997, 0.04229, 0.2997, 0.04229, 0.2997, 0.04229, 0.2997, 0.04229, 0.942, 0.9257, 0.942, 0.9257, 0.942, 0.9257, 0.942, 0.9257, 0.2997, 0.04229, 0.2997, 0.04229, 0.2997, 0.04229, 0.2997, 0.04229, 0.2997, 0.04229, 0.2997, 0.04229, 0.2997, 0.04229, 0.2997, 0.04229, 0.2997, 0.04229, 0.2997, 0.04229, 0.2997, 0.04229, 0.2997, 0.04229, 0.2997, 0.04229, 0.2997, 0.04229, 0.2997, 0.04229, 0.2997, 0.04229, 0.2997, 0.04229, 0.2997, 0.04229, 0.2997, 0.04229, 0.2997, 0.04229, 0.2997, 0.04229, 0.2997, 0.04229, 0.2997, 0.04229, 0.2997, 0.04229, 0.2997, 0.04229, 0.2997, 0.04229, 0.2997, 0.04229, 0.2997, 0.04229, 0.2997, 0.04229, 0.2997, 0.04229, 0.2997, 0.04229, 0.2997, 0.04229, 0.2997, 0.04229, 0.2997, 0.04229, 0.2997, 0.04229, 0.2997, 0.04229, 0.2997, 0.04229, 0.2997, 0.04229, 0.2997, 0.04229, 0.2997, 0.04229, 0.2997, 0.04229, 0.2997, 0.04229, 0.2997, 0.04229, 0.2997, 0.04229, 0.2997, 0.04229, 0.2997, 0.04229, 0.2997, 0.04229, 0.2997, 0.04229, 0.2997, 0.04229, 0.2997, 0.04229, 0.2997, 0.04229, 0.2997, 0.04229, 0.2997, 0.04229, 0.2997, 0.04229, 0.2997, 0.04229, 0.2997, 0.04229, 0.2997, 0.04229, 0.2997, 0.04229, 0.2997, 0.04229, 0.2997, 0.04229, 0.2997, 0.04229, 0.2997, 0.04229, 0.2997, 0.04229, 0.2997, 0.04229, 0.2997, 0.04229, 0.2997, 0.04229, 0.2997, 0.04229, 0.2997, 0.04229, 0.2997, 0.04229, 0.2997, 0.04229, 0.2997, 0.04229, 0.2997, 0.04229, 0.2997, 0.04229, 0.2997, 0.04229, 0.2997, 0.04229, 0.2997, 0.04229, 0.2997, 0.04229, 0.2997, 0.04229, 0.2997, 0.04229, 0.2997, 0.04229, 0.2997, 0.04229, 0.2997, 0.04229, 0.2997, 0.04229, 0.2997, 0.04229, 0.2997, 0.04229, 0.2997, 0.04229, 0.2997, 0.04229, 0.2997, 0.04229, 0.2997, 0.04229, 0.2997, 0.04229, 0.2997, 0.04229, 0.2997, 0.04229, 0.2997, 0.04229, 0.2997, 0.04229, 0.2997, 0.04229, 0.2997, 0.04229, 0.2997, 0.04229, 0.2997, 0.04229, 0.2997, 0.04229, 0.2997, 0.04229, 0.2997, 0.04229, 0.2997, 0.04229, 0.2997, 0.04229, 0.2997, 0.04229, 0.2997, 0.04229, 0.2997, 0.04229, 0.2997, 0.04229, 0.2997, 0.04229, 0.2997, 0.04229, 0.2997, 0.04229, 0.2997, 0.04229, 0.2997, 0.04229, 0.2997, 0.04229, 0.2997, 0.04229, 0.2997, 0.04229, 0.2997, 0.04229, 0.2997, 0.04229, 0.2997, 0.04229, 0.2997, 0.04229, 0.2997, 0.04229, 0.2997, 0.04229, 0.2997, 0.04229, 0.2997, 0.04229, 0.2997, 0.04229, 0.2997, 0.04229, 0.2997, 0.04229, 0.2997, 0.04229, 0.2997, 0.04229, 0.2997, 0.04229, 0.2997, 0.04229, 0.2997, 0.04229, 0.2997, 0.04229, 0.2997, 0.04229, 0.2997, 0.04229, 0.2997, 0.04229, 0.2997, 0.04229, 0.2997, 0.04229, 0.2997, 0.04229, 0.2997, 0.04229, 0.2997, 0.04229, 0.2997, 0.04229, 0.2997, 0.04229, 0.2997, 0.04229, 0.2997, 0.04229, 0.2997, 0.04229, 0.2997, 0.04229, 0.2997, 0.04229, 0.2997, 0.04229, 0.2997, 0.04229, 0.2997, 0.04229, 0.2997, 0.04229, 0.2997, 0.04229, 0.2997, 0.04229, 0.2997, 0.04229, 0.2997, 0.04229, 0.2997, 0.04229, 0.2997, 0.04229, 0.2997, 0.04229, 0.2997, 0.04229, 0.2997, 0.04229, 0.2997, 0.04229, 0.2997, 0.04229, 0.2997, 0.04229, 0.2997, 0.04229, 0.2997, 0.04229, 0.2997, 0.04229, 0.2997, 0.04229, 0.2997, 0.04229, 0.2997, 0.04229, 0.2997, 0.04229, 0.2997, 0.04229, 0.2997, 0.04229, 0.2997, 0.04229, 0.2997, 0.04229, 0.2997, 0.04229, 0.2997, 0.04229, 0.2997, 0.04229, 0.2997, 0.04229, 0.2997, 0.04229, 0.2997, 0.04229, 0.2997, 0.04229, 0.2997, 0.04229, 0.2997, 0.04229, 0.2997, 0.04229, 0.2997, 0.04229, 0.2997, 0.04229, 0.2997, 0.04229, 0.2997, 0.04229, 0.2997, 0.04229, 0.2997, 0.04229, 0.2997, 0.04229, 0.2997, 0.04229, 0.2997, 0.04229, 0.2997, 0.04229, 0.2997, 0.04229, 0.2997, 0.04229, 0.2997, 0.04229, 0.2997, 0.04229, 0.2997, 0.04229, 0.2997, 0.04229, 0.2997, 0.04229, 0.2997, 0.04229, 0.2997, 0.04229, 0.2997, 0.04229, 0.2997, 0.04229, 0.2997, 0.04229, 0.2997, 0.04229, 0.2997, 0.04229, 0.2997, 0.04229, 0.2997, 0.04229, 0.2997, 0.04229, 0.2997, 0.04229, 0.2997, 0.04229, 0.2997, 0.04229, 0.2997, 0.04229, 0.2997, 0.04229, 0.2997, 0.04229, 0.2997, 0.04229, 0.2997, 0.04229, 0.2997, 0.04229, 0.2997, 0.04229, 0.2997, 0.04229, 0.2997, 0.04229, 0.2997, 0.04229, 0.2997, 0.04229, 0.2997, 0.04229, 0.2997, 0.04229, 0.2997, 0.04229, 0.2997, 0.04229, 0.2997, 0.04229, 0.2997, 0.04229, 0.2997, 0.04229, 0.2997, 0.04229, 0.2997, 0.04229, 0.2997, 0.04229, 0.2997, 0.04229, 0.2997, 0.04229, 0.2997, 0.04229, 0.2997, 0.04229, 0.2997, 0.04229, 0.2997, 0.04229, 0.2997, 0.04229, 0.2997, 0.04229, 0.2997, 0.04229, 0.2997, 0.04229, 0.2997, 0.04229, 0.2997, 0.04229, 0.2997, 0.04229, 0.2997, 0.04229, 0.2997, 0.04229, 0.2997, 0.04229, 0.2997, 0.04229, 0.2997, 0.04229, 0.2997, 0.04229, 0.2997, 0.04229, 0.2997, 0.04229, 0.2997, 0.04229, 0.2997, 0.04229, 0.2997, 0.04229, 0.2997, 0.04229, 0.2997, 0.04229, 0.2997, 0.04229, 0.2997, 0.04229, 0.2997, 0.04229, 0.2997, 0.04229, 0.2997, 0.04229, 0.2997, 0.04229, 0.2997, 0.04229, 0.2997, 0.04229, 0.2997, 0.04229, 0.2997, 0.04229, 0.2997, 0.04229, 0.2997, 0.04229, 0.2997, 0.04229, 0.2997, 0.04229, 0.2997, 0.04229, 0.2997, 0.04229, 0.2997, 0.04229, 0.2997, 0.04229, 0.2997, 0.04229, 0.2997, 0.04229, 0.2997, 0.04229, 0.2997, 0.04229, 0.2997, 0.04229, 0.2997, 0.04229, 0.2997, 0.04229, 0.2997, 0.04229, 0.2997, 0.04229, 0.9297, 0.9331, 0.9297, 0.9331, 0.9297, 0.9331, 0.9297, 0.9331, 0.9297, 0.9331, 0.9297, 0.9331, 0.9297, 0.9331, 0.9297, 0.9331, 0.2997, 0.04229, 0.2997, 0.04229, 0.2997, 0.04229, 0.2997, 0.04229, 0.2997, 0.04229, 0.2997, 0.04229, 0.2997, 0.04229, 0.2997, 0.04229, 0.2997, 0.04229, 0.2997, 0.04229, 0.2997, 0.04229, 0.2997, 0.04229, 0.2997, 0.04229, 0.2997, 0.04229, 0.2997, 0.04229, 0.2997, 0.04229, 0.2997, 0.04229, 0.2997, 0.04229, 0.2997, 0.04229, 0.2997, 0.04229, 0.2997, 0.04229, 0.2997, 0.04229, 0.2997, 0.04229, 0.2997, 0.04229, 0.2997, 0.04229, 0.2997, 0.04229, 0.2997, 0.04229, 0.2997, 0.04229, 0.2997, 0.04229, 0.2997, 0.04229, 0.2997, 0.04229, 0.2997, 0.04229, 0.2997, 0.04229, 0.2997, 0.04229, 0.2997, 0.04229, 0.2997, 0.04229, 0.2997, 0.04229, 0.2997, 0.04229, 0.2997, 0.04229, 0.2997, 0.04229, 0.2997, 0.04229, 0.2997, 0.04229, 0.2997, 0.04229, 0.2997, 0.04229, 0.2997, 0.04229, 0.2997, 0.04229, 0.2997, 0.04229, 0.2997, 0.04229, 0.2997, 0.04229, 0.2997, 0.04229, 0.2997, 0.04229, 0.2997, 0.04229, 0.2997, 0.04229, 0.2997, 0.04229, 0.2997, 0.04229, 0.2997, 0.04229, 0.2997, 0.04229, 0.2997, 0.04229, 0.2997, 0.04229, 0.2997, 0.04229, 0.1786, 0.06573, 0.1786, 0.06573, 0.1786, 0.06573, 0.1786, 0.06573, 0.2997, 0.04229, 0.2997, 0.04229, 0.2997, 0.04229, 0.2997, 0.04229, 0.2997, 0.04229, 0.2997, 0.04229, 0.2997, 0.04229, 0.2997, 0.04229, 0.2997, 0.04229, 0.2997, 0.04229, 0.2997, 0.04229, 0.2997, 0.04229, 0.2997, 0.04229, 0.2997, 0.04229, 0.2997, 0.04229, 0.2997, 0.04229, 0.2997, 0.04229, 0.2997, 0.04229, 0.2997, 0.04229, 0.2997, 0.04229, 0.2997, 0.04229, 0.2997, 0.04229, 0.2997, 0.04229, 0.2997, 0.04229, 0.2997, 0.04229, 0.2997, 0.04229, 0.2997, 0.04229, 0.2997, 0.04229, 0.2997, 0.04229, 0.2997, 0.04229, 0.2997, 0.04229, 0.2997, 0.04229, 0.9567, 0.9479, 0.9567, 0.9479, 0.9567, 0.9479, 0.9567, 0.9479, 0.9567, 0.9479, 0.9567, 0.9479, 0.9567, 0.9479, 0.9567, 0.9479, 0.1786, 0.06573, 0.1786, 0.06573, 0.1786, 0.06573, 0.1786, 0.06573, 0.1786, 0.06573, 0.1786, 0.06573, 0.1786, 0.06573, 0.1786, 0.06573, 0.2997, 0.04229, 0.2997, 0.04229, 0.2997, 0.04229, 0.2997, 0.04229, 0.2997, 0.04229, 0.2997, 0.04229, 0.2997, 0.04229, 0.2997, 0.04229, 0.2997, 0.04229, 0.2997, 0.04229, 0.2997, 0.04229, 0.2997, 0.04229, 0.2997, 0.04229, 0.2997, 0.04229, 0.2997, 0.04229, 0.2997, 0.04229, 0.2997, 0.04229, 0.2997, 0.04229, 0.2997, 0.04229, 0.2997, 0.04229, 0.2997, 0.04229, 0.2997, 0.04229, 0.2997, 0.04229, 0.2997, 0.04229, 0.2997, 0.04229, 0.2997, 0.04229, 0.2997, 0.04229, 0.2997, 0.04229, 0.2997, 0.04229, 0.2997, 0.04229, 0.2997, 0.04229, 0.2997, 0.04229, 0.2997, 0.04229, 0.2997, 0.04229, 0.2997, 0.04229, 0.2997, 0.04229, 0.2997, 0.04229, 0.2997, 0.04229, 0.2997, 0.04229, 0.2997, 0.04229, 0.9616, 0.911, 0.9616, 0.911, 0.9616, 0.911, 0.9616, 0.911, 0.9616, 0.911, 0.9616, 0.911, 0.9616, 0.911, 0.9616, 0.911, 0.9616, 0.911, 0.9616, 0.911, 0.9616, 0.911, 0.9616, 0.911, 0.2997, 0.04229, 0.2997, 0.04229, 0.2997, 0.04229, 0.2997, 0.04229, 0.2997, 0.04229, 0.2997, 0.04229, 0.2997, 0.04229, 0.2997, 0.04229, 0.2997, 0.04229, 0.2997, 0.04229, 0.2997, 0.04229, 0.2997, 0.04229, 0.2997, 0.04229, 0.2997, 0.04229, 0.2997, 0.04229, 0.2997, 0.04229, 0.2997, 0.04229, 0.2997, 0.04229, 0.2997, 0.04229, 0.2997, 0.04229, 0.2997, 0.04229, 0.2997, 0.04229, 0.2997, 0.04229, 0.2997, 0.04229, 0.2997, 0.04229, 0.2997, 0.04229, 0.2997, 0.04229, 0.2997, 0.04229, 0.2997, 0.04229, 0.2997, 0.04229, 0.2997, 0.04229, 0.2997, 0.04229, 0.2997, 0.04229, 0.2997, 0.04229, 0.2997, 0.04229, 0.2997, 0.04229, 0.2997, 0.04229, 0.2997, 0.04229, 0.2997, 0.04229, 0.2997, 0.04229, 0.2997, 0.04229, 0.2997, 0.04229, 0.2997, 0.04229, 0.2997, 0.04229, 0.2997, 0.04229, 0.2997, 0.04229, 0.2997, 0.04229, 0.2997, 0.04229, 0.2997, 0.04229, 0.2997, 0.04229, 0.2997, 0.04229, 0.2997, 0.04229, 0.2997, 0.04229, 0.2997, 0.04229, 0.2997, 0.04229, 0.2997, 0.04229, 0.2997, 0.04229, 0.2997, 0.04229, 0.2997, 0.04229, 0.2997, 0.04229, 0.2997, 0.04229, 0.2997, 0.04229, 0.2997, 0.04229, 0.2997, 0.04229, 0.2997, 0.04229, 0.2997, 0.04229, 0.2997, 0.04229, 0.2997, 0.04229, 0.2997, 0.04229, 0.2997, 0.04229, 0.2997, 0.04229, 0.2997, 0.04229, 0.2997, 0.04229, 0.2997, 0.04229, 0.2997, 0.04229, 0.2997, 0.04229, 0.2997, 0.04229, 0.2997, 0.04229, 0.2997, 0.04229, 0.2997, 0.04229, 0.2997, 0.04229, 0.2997, 0.04229, 0.2997, 0.04229, 0.2997, 0.04229, 0.2997, 0.04229, 0.2997, 0.04229, 0.2997, 0.04229, 0.2997, 0.04229, 0.2997, 0.04229, 0.2997, 0.04229, 0.2997, 0.04229, 0.2997, 0.04229, 0.2997, 0.04229, 0.2997, 0.04229, 0.2997, 0.04229, 0.2997, 0.04229, 0.2997, 0.04229, 0.2997, 0.04229, 0.2997, 0.04229, 0.2997, 0.04229, 0.2997, 0.04229, 0.2997, 0.04229, 0.2997, 0.04229, 0.2997, 0.04229, 0.2997, 0.04229, 0.2997, 0.04229, 0.2997, 0.04229, 0.2997, 0.04229, 0.2997, 0.04229, 0.2997, 0.04229, 0.2997, 0.04229, 0.2997, 0.04229, 0.2997, 0.04229, 0.2997, 0.04229, 0.2997, 0.04229, 0.2997, 0.04229, 0.2997, 0.04229, 0.2997, 0.04229, 0.2997, 0.04229, 0.2997, 0.04229, 0.2997, 0.04229, 0.2997, 0.04229, 0.2997, 0.04229, 0.2997, 0.04229, 0.2997, 0.04229, 0.2997, 0.04229, 0.2997, 0.04229, 0.2997, 0.04229, 0.2997, 0.04229, 0.2997, 0.04229, 0.2997, 0.04229, 0.2997, 0.04229, 0.2997, 0.04229, 0.2997, 0.04229, 0.2997, 0.04229, 0.2997, 0.04229, 0.2997, 0.04229, 0.2997, 0.04229, 0.2997, 0.04229, 0.2997, 0.04229, 0.2997, 0.04229, 0.2997, 0.04229, 0.2997, 0.04229, 0.2997, 0.04229, 0.2997, 0.04229, 0.2997, 0.04229, 0.2997, 0.04229, 0.2997, 0.04229, 0.2997, 0.04229, 0.2997, 0.04229, 0.2997, 0.04229, 0.2997, 0.04229, 0.2997, 0.04229, 0.2997, 0.04229, 0.2997, 0.04229, 0.2997, 0.04229, 0.9247, 0.9602, 0.9247, 0.9602, 0.9247, 0.9602, 0.9247, 0.9602, 0.9247, 0.9602, 0.9247, 0.9602, 0.9247, 0.9602, 0.9247, 0.9602, 0.2997, 0.04229, 0.2997, 0.04229, 0.2997, 0.04229, 0.2997, 0.04229, 0.2997, 0.04229, 0.2997, 0.04229, 0.2997, 0.04229, 0.2997, 0.04229, 0.2997, 0.04229, 0.2997, 0.04229, 0.2997, 0.04229, 0.2997, 0.04229, 0.2997, 0.04229, 0.2997, 0.04229, 0.2997, 0.04229, 0.2997, 0.04229, 0.2997, 0.04229, 0.2997, 0.04229, 0.2997, 0.04229, 0.2997, 0.04229, 0.2997, 0.04229, 0.2997, 0.04229, 0.2997, 0.04229, 0.2997, 0.04229, 0.2997, 0.04229, 0.2997, 0.04229, 0.2997, 0.04229, 0.2997, 0.04229, 0.2997, 0.04229, 0.2997, 0.04229, 0.2997, 0.04229, 0.2997, 0.04229, 0.2997, 0.04229, 0.2997, 0.04229, 0.2997, 0.04229, 0.2997, 0.04229, 0.2997, 0.04229, 0.2997, 0.04229, 0.2997, 0.04229, 0.2997, 0.04229, 0.9321, 0.938, 0.9321, 0.938, 0.9321, 0.938, 0.9321, 0.938, 0.9321, 0.938, 0.9321, 0.938, 0.9321, 0.938, 0.9321, 0.938, 0.2997, 0.04229, 0.2997, 0.04229, 0.2997, 0.04229, 0.2997, 0.04229, 0.2997, 0.04229, 0.2997, 0.04229, 0.2997, 0.04229, 0.2997, 0.04229, 0.2997, 0.04229, 0.2997, 0.04229, 0.2997, 0.04229, 0.2997, 0.04229, 0.2997, 0.04229, 0.2997, 0.04229, 0.2997, 0.04229, 0.2997, 0.04229, 0.2997, 0.04229, 0.2997, 0.04229, 0.2997, 0.04229, 0.2997, 0.04229, 0.2997, 0.04229, 0.2997, 0.04229, 0.2997, 0.04229, 0.2997, 0.04229, 0.2997, 0.04229, 0.2997, 0.04229, 0.2997, 0.04229, 0.2997, 0.04229, 0.2997, 0.04229, 0.2997, 0.04229, 0.2997, 0.04229, 0.2997, 0.04229, 0.2997, 0.04229, 0.2997, 0.04229, 0.2997, 0.04229, 0.2997, 0.04229, 0.2997, 0.04229, 0.2997, 0.04229, 0.2997, 0.04229, 0.2997, 0.04229, 0.9223, 0.9159, 0.9223, 0.9159, 0.9223, 0.9159, 0.9223, 0.9159, 0.9223, 0.9159, 0.9223, 0.9159, 0.9223, 0.9159, 0.9223, 0.9159, 0.2997, 0.04229, 0.2997, 0.04229, 0.2997, 0.04229, 0.2997, 0.04229, 0.2997, 0.04229, 0.2997, 0.04229, 0.2997, 0.04229, 0.2997, 0.04229, 0.2997, 0.04229, 0.2997, 0.04229, 0.2997, 0.04229, 0.2997, 0.04229, 0.2997, 0.04229, 0.2997, 0.04229, 0.2997, 0.04229, 0.2997, 0.04229, 0.2997, 0.04229, 0.2997, 0.04229, 0.2997, 0.04229, 0.2997, 0.04229, 0.2997, 0.04229, 0.2997, 0.04229, 0.2997, 0.04229, 0.2997, 0.04229, 0.2997, 0.04229, 0.2997, 0.04229, 0.2997, 0.04229, 0.2997, 0.04229, 0.2997, 0.04229, 0.2997, 0.04229, 0.2997, 0.04229, 0.2997, 0.04229, 0.2997, 0.04229, 0.2997, 0.04229, 0.2997, 0.04229, 0.2997, 0.04229, 0.2997, 0.04229, 0.2997, 0.04229, 0.2997, 0.04229, 0.2997, 0.04229, 0.2997, 0.04229, 0.2997, 0.04229, 0.2997, 0.04229, 0.2997, 0.04229, 0.2997, 0.04229, 0.2997, 0.04229, 0.2997, 0.04229, 0.2997, 0.04229, 0.2997, 0.04229, 0.2997, 0.04229, 0.2997, 0.04229, 0.2997, 0.04229, 0.2997, 0.04229, 0.2997, 0.04229, 0.2997, 0.04229, 0.2997, 0.04229, 0.9518, 0.9331, 0.9518, 0.9331, 0.9518, 0.9331, 0.9518, 0.9331, 0.9518, 0.9331, 0.9518, 0.9331, 0.9518, 0.9331, 0.9518, 0.9331, 0.9518, 0.9331, 0.9518, 0.9331, 0.9518, 0.9331, 0.9518, 0.9331, 0.9518, 0.9331, 0.9518, 0.9331, 0.9518, 0.9331, 0.9518, 0.9331, 0.2997, 0.04229, 0.2997, 0.04229, 0.2997, 0.04229, 0.2997, 0.04229, 0.2997, 0.04229, 0.2997, 0.04229, 0.2997, 0.04229, 0.2997, 0.04229, 0.2997, 0.04229, 0.2997, 0.04229, 0.2997, 0.04229, 0.2997, 0.04229, 0.2997, 0.04229, 0.2997, 0.04229, 0.2997, 0.04229, 0.2997, 0.04229, 0.2997, 0.04229, 0.2997, 0.04229, 0.2997, 0.04229, 0.2997, 0.04229, 0.2997, 0.04229, 0.2997, 0.04229, 0.2997, 0.04229, 0.2997, 0.04229, 0.2997, 0.04229, 0.2997, 0.04229, 0.2997, 0.04229, 0.2997, 0.04229, 0.2997, 0.04229, 0.2997, 0.04229, 0.2997, 0.04229, 0.2997, 0.04229, 0.2997, 0.04229, 0.2997, 0.04229, 0.2997, 0.04229, 0.2997, 0.04229, 0.2997, 0.04229, 0.2997, 0.04229, 0.2997, 0.04229, 0.2997, 0.04229, 0.2997, 0.04229, 0.2997, 0.04229, 0.2997, 0.04229, 0.2997, 0.04229, 0.2997, 0.04229, 0.2997, 0.04229, 0.2997, 0.04229, 0.2997, 0.04229, 0.2997, 0.04229, 0.2997, 0.04229, 0.2997, 0.04229, 0.2997, 0.04229, 0.2997, 0.04229, 0.2997, 0.04229, 0.2997, 0.04229, 0.2997, 0.04229, 0.2997, 0.04229, 0.2997, 0.04229, 0.2997, 0.04229, 0.2997, 0.04229, 0.2997, 0.04229, 0.2997, 0.04229, 0.2997, 0.04229, 0.2997, 0.04229, 0.2997, 0.04229, 0.2997, 0.04229, 0.2997, 0.04229, 0.2997, 0.04229, 0.2997, 0.04229, 0.2997, 0.04229, 0.2997, 0.04229, 0.2997, 0.04229, 0.2997, 0.04229, 0.2997, 0.04229, 0.2997, 0.04229, 0.2997, 0.04229, 0.2997, 0.04229, 0.2997, 0.04229, 0.2997, 0.04229, 0.2997, 0.04229, 0.2997, 0.04229, 0.2997, 0.04229, 0.2997, 0.04229, 0.2997, 0.04229, 0.2997, 0.04229, 0.2997, 0.04229, 0.2997, 0.04229, 0.2997, 0.04229, 0.9272, 0.938, 0.9272, 0.938, 0.9272, 0.938, 0.9272, 0.938, 0.2997, 0.04229, 0.2997, 0.04229, 0.2997, 0.04229, 0.2997, 0.04229, 0.2997, 0.04229, 0.2997, 0.04229, 0.2997, 0.04229, 0.2997, 0.04229, 0.2997, 0.04229, 0.2997, 0.04229, 0.2997, 0.04229, 0.2997, 0.04229, 0.2997, 0.04229, 0.2997, 0.04229, 0.2997, 0.04229, 0.2997, 0.04229, 0.2997, 0.04229, 0.2997, 0.04229, 0.2997, 0.04229, 0.2997, 0.04229, 0.2997, 0.04229, 0.2997, 0.04229, 0.2997, 0.04229, 0.2997, 0.04229, 0.2997, 0.04229, 0.2997, 0.04229, 0.2997, 0.04229, 0.2997, 0.04229, 0.9616, 0.9429, 0.9616, 0.9429, 0.9616, 0.9429, 0.9616, 0.9429, 0.2997, 0.04229, 0.2997, 0.04229, 0.2997, 0.04229, 0.2997, 0.04229, 0.2997, 0.04229, 0.2997, 0.04229, 0.2997, 0.04229, 0.2997, 0.04229, 0.2997, 0.04229, 0.2997, 0.04229, 0.2997, 0.04229, 0.2997, 0.04229, 0.2997, 0.04229, 0.2997, 0.04229, 0.2997, 0.04229, 0.2997, 0.04229, 0.2997, 0.04229, 0.2997, 0.04229, 0.2997, 0.04229, 0.2997, 0.04229, 0.2997, 0.04229, 0.2997, 0.04229, 0.2997, 0.04229, 0.2997, 0.04229, 0.2997, 0.04229, 0.2997, 0.04229, 0.2997, 0.04229, 0.2997, 0.04229, 0.91, 0.9282, 0.91, 0.9282, 0.91, 0.9282, 0.91, 0.9282, 0.2997, 0.04229, 0.2997, 0.04229, 0.2997, 0.04229, 0.2997, 0.04229, 0.2997, 0.04229, 0.2997, 0.04229, 0.2997, 0.04229, 0.2997, 0.04229, 0.2997, 0.04229, 0.2997, 0.04229, 0.2997, 0.04229, 0.2997, 0.04229, 0.9321, 0.938, 0.9321, 0.938, 0.9321, 0.938, 0.9321, 0.938, 0.9321, 0.938, 0.9321, 0.938, 0.9321, 0.938, 0.9321, 0.938, 0.9321, 0.938, 0.9321, 0.938, 0.9321, 0.938, 0.9321, 0.938, 0.9321, 0.938, 0.9321, 0.938, 0.9321, 0.938, 0.9321, 0.938, 0.9321, 0.938, 0.9321, 0.938, 0.9321, 0.938, 0.9321, 0.938, 0.9321, 0.938, 0.9321, 0.938, 0.9321, 0.938, 0.9321, 0.938, 0.9321, 0.938, 0.9321, 0.938, 0.9321, 0.938, 0.9321, 0.938, 0.9321, 0.938, 0.9321, 0.938, 0.9321, 0.938, 0.9321, 0.938, 0.9321, 0.938, 0.9321, 0.938, 0.9321, 0.938, 0.9321, 0.938, 0.9321, 0.938, 0.9321, 0.938, 0.9321, 0.938, 0.9321, 0.938, 0.9321, 0.938, 0.9321, 0.938, 0.9321, 0.938, 0.9321, 0.938, 0.9321, 0.938, 0.9321, 0.938, 0.9321, 0.938, 0.9321, 0.938, 0.9321, 0.938, 0.9321, 0.938, 0.9321, 0.938, 0.9321, 0.938, 0.9321, 0.938, 0.9321, 0.938, 0.9321, 0.938, 0.9321, 0.938, 0.9321, 0.938, 0.9321, 0.938, 0.9321, 0.938, 0.9321, 0.938, 0.9321, 0.938, 0.9321, 0.938, 0.9321, 0.938, 0.9321, 0.938, 0.9321, 0.938, 0.9321, 0.938, 0.9321, 0.938, 0.9321, 0.938, 0.9321, 0.938, 0.9321, 0.938, 0.9321, 0.938, 0.9321, 0.938, 0.2997, 0.04229, 0.2997, 0.04229, 0.2997, 0.04229, 0.2997, 0.04229, 0.2997, 0.04229, 0.2997, 0.04229, 0.2997, 0.04229, 0.2997, 0.04229, 0.2997, 0.04229, 0.2997, 0.04229, 0.2997, 0.04229, 0.2997, 0.04229, 0.2997, 0.04229, 0.2997, 0.04229, 0.2997, 0.04229, 0.2997, 0.04229, 0.2997, 0.04229, 0.2997, 0.04229, 0.2997, 0.04229, 0.2997, 0.04229, 0.2997, 0.04229, 0.2997, 0.04229, 0.2997, 0.04229, 0.2997, 0.04229, 0.937, 0.9233, 0.937, 0.9233, 0.937, 0.9233, 0.937, 0.9233, 0.937, 0.9233, 0.937, 0.9233, 0.937, 0.9233, 0.937, 0.9233, 0.2997, 0.04229, 0.2997, 0.04229, 0.2997, 0.04229, 0.2997, 0.04229, 0.2997, 0.04229, 0.2997, 0.04229, 0.2997, 0.04229, 0.2997, 0.04229, 0.2997, 0.04229, 0.2997, 0.04229, 0.2997, 0.04229, 0.2997, 0.04229, 0.2997, 0.04229, 0.2997, 0.04229, 0.2997, 0.04229, 0.2997, 0.04229, 0.2997, 0.04229, 0.2997, 0.04229, 0.2997, 0.04229, 0.2997, 0.04229, 0.2997, 0.04229, 0.2997, 0.04229, 0.2997, 0.04229, 0.2997, 0.04229, 0.2997, 0.04229, 0.2997, 0.04229, 0.2997, 0.04229, 0.2997, 0.04229, 0.2997, 0.04229, 0.2997, 0.04229, 0.2997, 0.04229, 0.2997, 0.04229, 0.2997, 0.04229, 0.2997, 0.04229, 0.2997, 0.04229, 0.2997, 0.04229, 0.2997, 0.04229, 0.2997, 0.04229, 0.2997, 0.04229, 0.2997, 0.04229, 0.2997, 0.04229, 0.2997, 0.04229, 0.2997, 0.04229, 0.2997, 0.04229, 0.2997, 0.04229, 0.2997, 0.04229, 0.2997, 0.04229, 0.2997, 0.04229, 0.2997, 0.04229, 0.2997, 0.04229, 0.2997, 0.04229, 0.2997, 0.04229, 0.2997, 0.04229, 0.2997, 0.04229, 0.2997, 0.04229, 0.2997, 0.04229, 0.2997, 0.04229, 0.2997, 0.04229, 0.2997, 0.04229, 0.2997, 0.04229, 0.2997, 0.04229, 0.2997, 0.04229, 0.2997, 0.04229, 0.2997, 0.04229, 0.9518, 0.9331, 0.9518, 0.9331, 0.9518, 0.9331, 0.9518, 0.9331, 0.9518, 0.9331, 0.9518, 0.9331, 0.9518, 0.9331, 0.9518, 0.9331, 0.9518, 0.9331, 0.9518, 0.9331, 0.9518, 0.9331, 0.9518, 0.9331, 0.2997, 0.04229, 0.2997, 0.04229, 0.2997, 0.04229, 0.2997, 0.04229, 0.2997, 0.04229, 0.2997, 0.04229, 0.2997, 0.04229, 0.2997, 0.04229, 0.2997, 0.04229, 0.2997, 0.04229, 0.2997, 0.04229, 0.2997, 0.04229, 0.2997, 0.04229, 0.2997, 0.04229, 0.2997, 0.04229, 0.2997, 0.04229, 0.2997, 0.04229, 0.2997, 0.04229, 0.2997, 0.04229, 0.2997, 0.04229, 0.2997, 0.04229, 0.2997, 0.04229, 0.2997, 0.04229, 0.2997, 0.04229, 0.2997, 0.04229, 0.2997, 0.04229, 0.2997, 0.04229, 0.2997, 0.04229, 0.2997, 0.04229, 0.2997, 0.04229, 0.2997, 0.04229, 0.2997, 0.04229, 0.2997, 0.04229, 0.2997, 0.04229, 0.2997, 0.04229, 0.2997, 0.04229, 0.9321, 0.938, 0.9321, 0.938, 0.9321, 0.938, 0.9321, 0.938, 0.9321, 0.938, 0.9321, 0.938, 0.9321, 0.938, 0.9321, 0.938, 0.9321, 0.938, 0.9321, 0.938, 0.9321, 0.938, 0.9321, 0.938, 0.9321, 0.938, 0.9321, 0.938, 0.9321, 0.938, 0.9321, 0.938, 0.9321, 0.938, 0.9321, 0.938, 0.9321, 0.938, 0.9321, 0.938, 0.9321, 0.938, 0.9321, 0.938, 0.9321, 0.938, 0.9321, 0.938, 0.1821, 0.0912, 0.1821, 0.0912, 0.1821, 0.0912, 0.1821, 0.0912, 0.1821, 0.0912, 0.1821, 0.0912, 0.1821, 0.0912, 0.1821, 0.0912, 0.9321, 0.938, 0.9321, 0.938, 0.9321, 0.938, 0.9321, 0.938, 0.9321, 0.938, 0.9321, 0.938, 0.9321, 0.938, 0.9321, 0.938, 0.9321, 0.938, 0.9321, 0.938, 0.9321, 0.938, 0.9321, 0.938, 0.9321, 0.938, 0.9321, 0.938, 0.9321, 0.938, 0.9321, 0.938, 0.2997, 0.04229, 0.2997, 0.04229, 0.2997, 0.04229, 0.2997, 0.04229, 0.2997, 0.04229, 0.2997, 0.04229, 0.2997, 0.04229, 0.2997, 0.04229, 0.2997, 0.04229, 0.2997, 0.04229, 0.2997, 0.04229, 0.2997, 0.04229, 0.2997, 0.04229, 0.2997, 0.04229, 0.2997, 0.04229, 0.2997, 0.04229, 0.9297, 0.938, 0.9297, 0.938, 0.9297, 0.938, 0.9297, 0.938, 0.2997, 0.04229, 0.2997, 0.04229, 0.2997, 0.04229, 0.2997, 0.04229, 0.2997, 0.04229, 0.2997, 0.04229, 0.2997, 0.04229, 0.2997, 0.04229, 0.2997, 0.04229, 0.2997, 0.04229, 0.2997, 0.04229, 0.2997, 0.04229, 0.9297, 0.938, 0.9297, 0.938, 0.9297, 0.938, 0.9297, 0.938, 0.9297, 0.938, 0.9297, 0.938, 0.9297, 0.938, 0.9297, 0.938, 0.9297, 0.938, 0.9297, 0.938, 0.9297, 0.938, 0.9297, 0.938, 0.9297, 0.938, 0.9297, 0.938, 0.9297, 0.938, 0.9297, 0.938, 0.9297, 0.938, 0.9297, 0.938, 0.9297, 0.938, 0.9297, 0.938, 0.9297, 0.938, 0.9297, 0.938, 0.9297, 0.938, 0.9297, 0.938, 0.2997, 0.04229, 0.2997, 0.04229, 0.2997, 0.04229, 0.2997, 0.04229, 0.2997, 0.04229, 0.2997, 0.04229, 0.2997, 0.04229, 0.2997, 0.04229, 0.2997, 0.04229, 0.2997, 0.04229, 0.2997, 0.04229, 0.2997, 0.04229, 0.9493, 0.911, 0.9493, 0.911, 0.9493, 0.911, 0.9493, 0.911, 0.2997, 0.04229, 0.2997, 0.04229, 0.2997, 0.04229, 0.2997, 0.04229, 0.2997, 0.04229, 0.2997, 0.04229, 0.2997, 0.04229, 0.2997, 0.04229, 0.2997, 0.04229, 0.2997, 0.04229, 0.2997, 0.04229, 0.2997, 0.04229, 0.9247, 0.9602, 0.9247, 0.9602, 0.9247, 0.9602, 0.9247, 0.9602, 0.9247, 0.9602, 0.9247, 0.9602, 0.9247, 0.9602, 0.9247, 0.9602, 0.9247, 0.9602, 0.9247, 0.9602, 0.9247, 0.9602, 0.9247, 0.9602, 0.9247, 0.9602, 0.9247, 0.9602, 0.9247, 0.9602, 0.9247, 0.9602, 0.9247, 0.9602, 0.9247, 0.9602, 0.9247, 0.9602, 0.9247, 0.9602, 0.9247, 0.9602, 0.9247, 0.9602, 0.9247, 0.9602, 0.9247, 0.9602, 0.3036, 0.08517, 0.3036, 0.08517, 0.3036, 0.08517, 0.3036, 0.08517, 0.3036, 0.08517, 0.3036, 0.08517, 0.3036, 0.08517, 0.3036, 0.08517, 0.9247, 0.9602, 0.9247, 0.9602, 0.9247, 0.9602, 0.9247, 0.9602, 0.9247, 0.9602, 0.9247, 0.9602, 0.9247, 0.9602, 0.9247, 0.9602, 0.9247, 0.9602, 0.9247, 0.9602, 0.9247, 0.9602, 0.9247, 0.9602, 0.9247, 0.9602, 0.9247, 0.9602, 0.9247, 0.9602, 0.9247, 0.9602])
me_cube_013.materials.append(None)
me_cube_013.use_remesh_fix_poles = True
me_cube_013.use_remesh_preserve_attributes = False
me_cube_013.use_mirror_vertex_groups = False
me_cube_013.update()

# ---- objects
ob_tank = bpy.data.objects.new('Tank', me_cube_013)

# ---- transforms, parenting, visibility, modifiers, constraints
ob_tank.location = (0.0, 0.0, 0.0)
ob_tank.lineart.crease_threshold = 0.0
_m = ob_tank.modifiers.new('Mirror', 'MIRROR')

# ---- collection membership
col_collection.objects.link(ob_tank)

# ---- scene / render settings (as saved in the file)
scene.frame_start = 1; scene.frame_end = 250; scene.frame_set(0)
scene.render.engine = 'BLENDER_WORKBENCH'
scene.cycles.use_denoising = False
scene.cycles.samples = 128
scene.cycles.sampling_pattern = 'TABULATED_SOBOL'
scene.cycles.use_adaptive_sampling = False
scene.cycles.use_light_tree = False
scene.view_settings.view_transform = 'Filmic'
bpy.context.view_layer.update()

# ---- added for rendering (the .blend has no active camera and no usable light): camera, sun
cam_auto = bpy.data.cameras.new('AutoCamera')
cam_auto.lens = 50.0
cam_auto.sensor_width = 36.0
cam_auto.clip_end = 1000.0
ob_auto_camera = bpy.data.objects.new('AutoCamera', cam_auto)
scene.collection.objects.link(ob_auto_camera)
ob_auto_camera.location = (7.37991, -8.46066, 6.80149)
ob_auto_camera.rotation_euler = (1.09748, -7.21219e-08, 0.694738)
scene.camera = ob_auto_camera
light_auto_sun = bpy.data.lights.new('AutoSun', 'SUN')
light_auto_sun.energy = 3.0
light_auto_sun.angle = 0.0523599
ob_auto_sun = bpy.data.objects.new('AutoSun', light_auto_sun)
scene.collection.objects.link(ob_auto_sun)
ob_auto_sun.rotation_euler = (0.872665, 0.174533, 0.523599)
bpy.context.view_layer.update()
